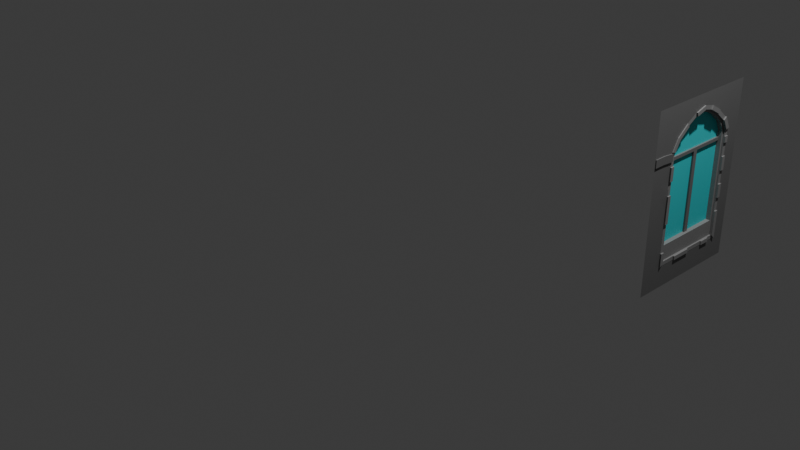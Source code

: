 # Source: Fen_treCourbCroix.blend  (saved by Blender 4.0.36; exported with 4.5.12 LTS)
import bpy
from mathutils import Matrix  # noqa: F401  (used for matrix-valued properties, if any)

bpy.ops.wm.read_factory_settings(use_empty=True)
scene = bpy.context.scene
scene.name = 'Scene'

# ---- collections
col_collection = bpy.data.collections.new('Collection'); scene.collection.children.link(col_collection)

# ---- materials (node trees are filled in below, after node groups)
mat_maison1 = bpy.data.materials.new('Maison1')
mat_maison1.use_transparent_shadow = False
mat_briquecontour_001 = bpy.data.materials.new('BriqueContour.001')
mat_briquecontour_001.use_transparent_shadow = False
mat_toit = bpy.data.materials.new('Toit')
mat_toit.use_transparent_shadow = False
mat_vitre = bpy.data.materials.new('vitre')
mat_vitre.use_transparent_shadow = False
mat_briquecontour = bpy.data.materials.new('BriqueContour')
mat_briquecontour.use_transparent_shadow = False
mat_vitre_1 = bpy.data.materials.new('Vitre')
mat_vitre_1.use_transparent_shadow = False
mat_int_rieurcroixfen_tre = bpy.data.materials.new('IntérieurCroixFenêtre')
mat_int_rieurcroixfen_tre.use_transparent_shadow = False

# ---- material node trees
mat_maison1.use_nodes = True; mat_maison1.node_tree.nodes.clear()
_N = mat_maison1.node_tree.nodes; _L = mat_maison1.node_tree.links
n0 = _N.new('ShaderNodeBsdfPrincipled'); n0.name = 'Principled BSDF'; n0.location = (10, 300)
n0.inputs[0].default_value = (0.138, 0.138, 0.138, 1.0)
n0.inputs[3].default_value = 1.45
n1 = _N.new('ShaderNodeOutputMaterial'); n1.name = 'Material Output'; n1.location = (300, 300)
_L.new(n0.outputs[0], n1.inputs[0])
n1.is_active_output = True
mat_briquecontour_001.use_nodes = True; mat_briquecontour_001.node_tree.nodes.clear()
_N = mat_briquecontour_001.node_tree.nodes; _L = mat_briquecontour_001.node_tree.links
n0 = _N.new('ShaderNodeBsdfPrincipled'); n0.name = 'Principled BSDF'; n0.location = (10, 300)
n0.inputs[0].default_value = (0.2247, 0.2247, 0.2247, 1.0)
n0.inputs[3].default_value = 1.45
n1 = _N.new('ShaderNodeOutputMaterial'); n1.name = 'Material Output'; n1.location = (300, 300)
_L.new(n0.outputs[0], n1.inputs[0])
n1.is_active_output = True
mat_toit.use_nodes = True; mat_toit.node_tree.nodes.clear()
_N = mat_toit.node_tree.nodes; _L = mat_toit.node_tree.links
n0 = _N.new('ShaderNodeBsdfPrincipled'); n0.name = 'Principled BSDF'; n0.location = (10, 300)
n0.inputs[3].default_value = 1.45
n1 = _N.new('ShaderNodeOutputMaterial'); n1.name = 'Material Output'; n1.location = (300, 300)
_L.new(n0.outputs[0], n1.inputs[0])
n1.is_active_output = True
mat_vitre.use_nodes = True; mat_vitre.node_tree.nodes.clear()
_N = mat_vitre.node_tree.nodes; _L = mat_vitre.node_tree.links
n0 = _N.new('ShaderNodeBsdfPrincipled'); n0.name = 'Principled BSDF'; n0.location = (10, 300)
n0.inputs[0].default_value = (0.05782, 0.2633, 0.3705, 1.0)
n0.inputs[3].default_value = 1.45
n1 = _N.new('ShaderNodeOutputMaterial'); n1.name = 'Material Output'; n1.location = (300, 300)
_L.new(n0.outputs[0], n1.inputs[0])
n1.is_active_output = True
mat_briquecontour.use_nodes = True; mat_briquecontour.node_tree.nodes.clear()
_N = mat_briquecontour.node_tree.nodes; _L = mat_briquecontour.node_tree.links
n0 = _N.new('ShaderNodeBsdfPrincipled'); n0.name = 'Principled BSDF'; n0.location = (10, 300)
n0.inputs[0].default_value = (0.2247, 0.2247, 0.2247, 1.0)
n0.inputs[3].default_value = 1.45
n1 = _N.new('ShaderNodeOutputMaterial'); n1.name = 'Material Output'; n1.location = (300, 300)
_L.new(n0.outputs[0], n1.inputs[0])
n1.is_active_output = True
mat_vitre_1.use_nodes = True; mat_vitre_1.node_tree.nodes.clear()
_N = mat_vitre_1.node_tree.nodes; _L = mat_vitre_1.node_tree.links
n0 = _N.new('ShaderNodeBsdfPrincipled'); n0.name = 'Principled BSDF'; n0.location = (10, 300)
n0.inputs[0].default_value = (0.02993, 0.6332, 0.6653, 1.0)
n0.inputs[3].default_value = 1.45
n1 = _N.new('ShaderNodeOutputMaterial'); n1.name = 'Material Output'; n1.location = (300, 300)
_L.new(n0.outputs[0], n1.inputs[0])
n1.is_active_output = True
mat_int_rieurcroixfen_tre.use_nodes = True; mat_int_rieurcroixfen_tre.node_tree.nodes.clear()
_N = mat_int_rieurcroixfen_tre.node_tree.nodes; _L = mat_int_rieurcroixfen_tre.node_tree.links
n0 = _N.new('ShaderNodeBsdfPrincipled'); n0.name = 'Principled BSDF'; n0.location = (10, 300)
n0.inputs[0].default_value = (0.1652, 0.1652, 0.1652, 1.0)
n0.inputs[3].default_value = 1.45
n1 = _N.new('ShaderNodeOutputMaterial'); n1.name = 'Material Output'; n1.location = (300, 300)
_L.new(n0.outputs[0], n1.inputs[0])
n1.is_active_output = True

# ---- world
world_world = bpy.data.worlds.new('World'); scene.world = world_world
world_world.use_nodes = True; world_world.node_tree.nodes.clear()
_N = world_world.node_tree.nodes; _L = world_world.node_tree.links
n0 = _N.new('ShaderNodeOutputWorld'); n0.name = 'World Output'; n0.location = (300, 300)
n1 = _N.new('ShaderNodeBackground'); n1.name = 'Background'; n1.location = (10, 300)
n1.inputs[0].default_value = (0.05088, 0.05088, 0.05088, 1.0)
_L.new(n1.outputs[0], n0.inputs[0])
n0.is_active_output = True
world_world.color = (0.05088, 0.05088, 0.05088)
world_world.use_sun_shadow = False
world_world.sun_shadow_jitter_overblur = 0.0

# ---- cameras
cam_camera = bpy.data.cameras.new('Camera')
cam_camera.clip_end = 100.0
cam_camera.ortho_scale = 7.314

# ---- lights
light_light = bpy.data.lights.new('Light', 'POINT')
light_light.transmission_factor = 0.0
light_light.use_soft_falloff = False
light_light.energy = 1000.0
light_light.shadow_soft_size = 0.1
light_light.shadow_maximum_resolution = 0.006
light_light.use_absolute_resolution = True

# ---- meshes
me_cube_008 = bpy.data.meshes.new('Cube.008')
me_cube_008.from_pydata([(-9.267e-08, -1.192e-07, -0.4423), (5.681e-08, -5.96e-08, -1.436), (1.807e-05, 1.111, -0.4547), (1.822e-05, 1.111, -1.422), (1.793e-05, 0.2533, -1.422), (1.822e-05, 0.3175, -0.3407), (1.778e-05, 0.2533, -0.4547), (1.836e-05, 1.047, -0.3365), (1.836e-05, 0.9253, -0.2382), (1.836e-05, 0.8038, -0.17), (1.836e-05, 0.6822, -0.1399), (1.822e-05, 0.5607, -0.175), (1.822e-05, 0.4391, -0.2437), (-9.267e-08, -1.192e-07, -0.5842), (-9.267e-08, -1.192e-07, -0.7239), (-9.267e-08, -1.192e-07, -0.8637), (-9.267e-08, -1.192e-07, -1.003), (-9.267e-08, -1.192e-07, -1.143), (-9.267e-08, -1.192e-07, -1.283), (1.822e-05, 1.111, -0.5929), (1.822e-05, 1.111, -0.7289), (1.822e-05, 1.111, -0.8649), (1.822e-05, 1.111, -1.001), (1.822e-05, 1.111, -1.137), (1.822e-05, 1.111, -1.273), (1.793e-05, 0.2533, -0.5929), (1.793e-05, 0.2533, -0.7289), (1.793e-05, 0.2533, -1.001), (1.793e-05, 0.2533, -1.137), (1.793e-05, 0.2533, -1.273), (-9.267e-08, -1.192e-07, -0.5215), (1.822e-05, 1.111, -0.5318), (1.793e-05, 0.2533, -0.5318), (0.01078, 0.2533, -0.4547), (0.01106, -1.192e-07, -0.4423), (0.01106, -1.192e-07, -0.5215), (0.01078, 0.2533, -0.5318), (5.681e-08, -5.96e-08, -1.577), (1.822e-05, 1.111, -1.56), (1.793e-05, 0.2533, -1.56), (1.822e-05, 1.004, -1.56), (1.822e-05, 0.8966, -1.56), (1.822e-05, 0.7894, -1.56), (1.822e-05, 0.6822, -1.56), (1.822e-05, 0.575, -1.56), (1.807e-05, 0.4678, -1.56), (1.793e-05, 0.3606, -1.56), (-9.267e-08, 0.1211, -1.436), (-9.267e-08, 0.1211, -0.4423), (-9.267e-08, 0.1211, -1.283), (-9.267e-08, 0.1211, -1.143), (-9.267e-08, 0.1211, -1.003), (-9.267e-08, 0.1211, -0.8637), (-9.267e-08, 0.1211, -0.7239), (-9.267e-08, 0.1211, -0.5842), (-9.267e-08, 0.1211, -0.5215), (0.01106, 0.1211, -0.4423), (0.01106, 0.1211, -0.5215), (-9.267e-08, 0.1211, -1.577), (-9.267e-08, 0.0, 0.0), (-9.267e-08, 0.2422, -2.384e-07), (-9.267e-08, 0.1211, 0.0), (2.058e-07, 1.124, -2.384e-07), (5.681e-08, 0.0, -1.799), (2.058e-07, 1.124, -1.799), (-9.267e-08, 0.2422, -1.799), (2.058e-07, 1.013, -1.799), (2.058e-07, 0.9032, -1.799), (2.058e-07, 0.793, -1.799), (2.058e-07, 0.6829, -1.799), (2.058e-07, 0.5727, -1.799), (5.681e-08, 0.4625, -1.799), (-9.267e-08, 0.3524, -1.799), (-9.267e-08, 0.1211, -1.799), (3.548e-07, 1.285, -1.436), (2.058e-07, 1.285, -0.4423), (2.058e-07, 1.285, -1.283), (2.058e-07, 1.285, -1.143), (2.058e-07, 1.285, -1.003), (2.058e-07, 1.285, -0.8637), (2.058e-07, 1.285, -0.7239), (2.058e-07, 1.285, -0.5842), (2.058e-07, 1.285, -0.5215), (3.548e-07, 1.285, -1.577), (3.548e-07, 1.285, -2.384e-07), (3.548e-07, 1.285, -1.799), (0.002082, 0.2533, -0.8649), (0.00102, -1.192e-07, -0.4423), (0.00102, -1.192e-07, -0.5215), (0.001066, 1.124, -1.436), (0.001066, 0.2422, -1.436), (0.001066, 0.3082, -0.3251), (0.001066, 1.058, -0.3208), (0.001066, 0.9327, -0.2197), (0.001066, 0.8078, -0.1497), (0.001066, 0.6829, -0.1188), (0.001066, 0.558, -0.1549), (0.001066, 0.4331, -0.2254), (0.001066, 1.124, -0.5842), (0.001066, 1.124, -0.7239), (0.001066, 1.124, -0.8637), (0.001066, 1.124, -1.003), (0.001066, 1.124, -1.143), (0.001066, 1.124, -1.283), (0.001066, 0.2422, -0.5842), (0.001066, 0.2422, -0.7239), (0.001066, 0.2422, -0.8637), (0.001066, 0.2422, -1.003), (0.001066, 0.2422, -1.143), (0.001066, 0.2422, -1.283), (0.001066, 0.2422, -0.4423), (0.001066, 0.2422, -0.5215), (0.001066, 1.124, -0.4423), (0.001066, 1.124, -0.5215), (0.001066, 1.124, -1.577), (0.001066, 0.2422, -1.577), (0.001066, 1.013, -1.577), (0.001066, 0.9032, -1.577), (0.001066, 0.793, -1.577), (0.001066, 0.6829, -1.577), (0.001066, 0.5727, -1.577), (0.001066, 0.4625, -1.577), (0.001066, 0.3524, -1.577), (0.001066, 1.083, -1.283), (0.001066, 1.083, -1.436), (0.001066, 0.2823, -1.283), (0.001066, 0.2823, -1.436), (0.001066, 1.026, -0.347), (0.001066, 0.9101, -0.2531), (0.001066, 0.7929, -0.1874), (0.001066, 0.6837, -0.1603), (0.001066, 0.5736, -0.1921), (0.001066, 0.4556, -0.2588), (0.001066, 0.3393, -0.3516), (0.001066, 1.083, -0.5842), (0.001066, 1.083, -0.7239), (0.001066, 1.083, -0.8637), (0.001066, 1.083, -1.003), (0.001066, 1.083, -1.143), (0.001066, 0.2823, -0.5842), (0.001066, 0.2823, -0.7239), (0.001066, 0.2823, -0.8637), (0.001066, 0.2823, -1.003), (0.001066, 0.2823, -1.143), (0.001066, 0.2823, -0.4528), (0.001066, 0.2823, -0.5215), (0.001066, 1.083, -0.4525), (0.001066, 1.083, -0.5215), (0.001066, 1.083, -1.537), (0.001066, 0.2823, -1.537), (0.001066, 0.4625, -1.537), (0.001066, 0.3524, -1.537), (0.001066, 0.5727, -1.537), (0.001066, 0.6829, -1.537), (0.001066, 0.793, -1.537), (0.001066, 0.9032, -1.537), (0.001066, 1.013, -1.537), (-0.01383, 1.058, -1.283), (-0.01383, 1.058, -1.436), (-0.01383, 0.3076, -1.283), (-0.01383, 0.3076, -1.436), (-0.01383, 1.006, -0.3635), (-0.01383, 0.8958, -0.2741), (-0.01383, 0.7835, -0.2111), (-0.01383, 0.6842, -0.1865), (-0.01383, 0.5835, -0.2156), (-0.01383, 0.4698, -0.2798), (-0.01383, 0.3589, -0.3683), (-0.01383, 1.058, -0.5842), (-0.01383, 1.058, -0.7239), (-0.01383, 1.058, -0.8637), (-0.01383, 1.058, -1.003), (-0.01383, 1.058, -1.143), (-0.01383, 0.3076, -0.5842), (-0.01383, 0.3076, -0.7239), (-0.01383, 0.3076, -0.8637), (-0.01383, 0.3076, -1.003), (-0.01383, 0.3076, -1.143), (-0.01383, 0.3076, -0.4594), (-0.01383, 0.3076, -0.5215), (-0.01383, 1.058, -0.4589), (-0.01383, 1.058, -0.5215), (-0.01383, 1.058, -1.512), (-0.01383, 0.3076, -1.512), (-0.01383, 0.4625, -1.512), (-0.01383, 0.3524, -1.512), (-0.01383, 0.5727, -1.512), (-0.01383, 0.6829, -1.512), (-0.01383, 0.793, -1.512), (-0.01383, 0.9032, -1.512), (-0.01383, 1.013, -1.512), (-0.01383, 1.083, -1.283), (-0.01383, 1.083, -1.436), (-0.01383, 0.2823, -1.283), (-0.01383, 0.2823, -1.436), (-0.01383, 1.026, -0.347), (-0.01383, 0.9101, -0.2531), (-0.01383, 0.7929, -0.1874), (-0.01383, 0.6837, -0.1603), (-0.01383, 0.5736, -0.1921), (-0.01383, 0.4556, -0.2588), (-0.01383, 0.3393, -0.3516), (-0.01383, 1.083, -0.5842), (-0.01383, 1.083, -0.7239), (-0.01383, 1.083, -0.8637), (-0.01383, 1.083, -1.003), (-0.01383, 1.083, -1.143), (-0.01383, 0.2823, -0.5842), (-0.01383, 0.2823, -0.7239), (-0.01383, 0.2823, -0.8637), (-0.01383, 0.2823, -1.003), (-0.01383, 0.2823, -1.143), (-0.01383, 0.2823, -0.4528), (-0.01383, 0.2823, -0.5215), (-0.01383, 1.083, -0.4525), (-0.01383, 1.083, -0.5215), (-0.01383, 1.083, -1.537), (-0.01383, 0.2823, -1.537), (-0.01383, 0.4625, -1.537), (-0.01383, 0.3524, -1.537), (-0.01383, 0.5727, -1.537), (-0.01383, 0.6829, -1.537), (-0.01383, 0.793, -1.537), (-0.01383, 0.9032, -1.537), (-0.01383, 1.013, -1.537), (-0.1113, 1.058, -1.283), (-0.1113, 1.058, -1.436), (-0.1113, 0.3076, -1.283), (-0.1113, 0.3076, -1.436), (-0.1113, 1.006, -0.3635), (-0.1113, 0.8958, -0.2741), (-0.1113, 0.7835, -0.2111), (-0.1113, 0.6842, -0.1865), (-0.1113, 0.5835, -0.2156), (-0.1113, 0.4698, -0.2798), (-0.1113, 0.3589, -0.3683), (-0.1113, 1.058, -0.5842), (-0.1113, 1.058, -0.7239), (-0.1113, 1.058, -0.8637), (-0.1113, 1.058, -1.003), (-0.1113, 1.058, -1.143), (-0.1113, 0.3076, -0.5842), (-0.1113, 0.3076, -0.7239), (-0.1113, 0.3076, -0.8637), (-0.1113, 0.3076, -1.003), (-0.1113, 0.3076, -1.143), (-0.1113, 0.3076, -0.4594), (-0.1113, 0.3076, -0.5215), (-0.1113, 1.058, -0.4589), (-0.1113, 1.058, -0.5215), (-0.1113, 1.058, -1.512), (-0.1113, 0.3076, -1.512), (-0.1113, 0.4625, -1.512), (-0.1113, 0.3524, -1.512), (-0.1113, 0.5727, -1.512), (-0.1113, 0.6829, -1.512), (-0.1113, 0.793, -1.512), (-0.1113, 0.9032, -1.512), (-0.1113, 1.013, -1.512), (-0.04057, 0.3076, -0.5215), (-0.04057, 0.3076, -0.4594), (-0.04057, 0.5835, -0.2156), (-0.04057, 0.6842, -0.1865), (-0.04057, 1.058, -0.5215), (-0.04057, 1.058, -0.5842), (-0.04057, 1.058, -0.4589), (-0.04057, 0.4698, -0.2798), (-0.04057, 0.3076, -0.5842), (-0.04057, 1.058, -1.436), (-0.04057, 1.058, -1.512), (-0.04057, 0.3589, -0.3683), (-0.04057, 0.3076, -1.512), (-0.04057, 0.3076, -1.436), (-0.04057, 1.058, -0.7239), (-0.04057, 1.058, -0.8637), (-0.04057, 1.058, -1.003), (-0.04057, 1.058, -1.143), (-0.04057, 1.058, -1.283), (-0.04057, 0.3076, -0.7239), (-0.04057, 0.3076, -0.8637), (-0.04057, 0.3076, -1.283), (-0.04057, 0.3076, -1.003), (-0.04057, 0.8958, -0.2741), (-0.04057, 1.006, -0.3635), (-0.04057, 0.3076, -1.143), (-0.04057, 0.7835, -0.2111), (-0.08654, 0.3076, -0.5215), (-0.08654, 0.5835, -0.2156), (-0.08654, 1.058, -0.5215), (-0.08654, 1.058, -0.4589), (-0.08654, 0.4698, -0.2798), (-0.08654, 0.3076, -0.5842), (-0.08654, 1.058, -1.436), (-0.08654, 0.3589, -0.3683), (-0.08654, 0.3076, -1.512), (-0.08654, 0.3076, -0.7239), (-0.08654, 0.3076, -0.8637), (-0.08654, 0.3076, -1.003), (-0.08654, 0.8958, -0.2741), (-0.08654, 0.3076, -1.143), (-0.08654, 0.7835, -0.2111), (-0.08654, 0.3076, -0.4594), (-0.08654, 0.6842, -0.1865), (-0.08654, 1.058, -0.5842), (-0.08654, 1.058, -1.512), (-0.08654, 0.3076, -1.436), (-0.08654, 1.058, -0.7239), (-0.08654, 1.058, -0.8637), (-0.08654, 1.058, -1.003), (-0.08654, 1.058, -1.143), (-0.08654, 1.058, -1.283), (-0.08654, 0.3076, -1.283), (-0.08654, 1.006, -0.3635), (0.001066, 0.2823, -0.5644), (0.001066, 0.2422, -0.5644), (-0.01383, 0.2823, -0.5644), (-0.01383, 0.3076, -0.5644), (-0.1113, 0.3076, -0.5644), (-0.04057, 0.3076, -0.5644), (-0.08654, 0.3076, -0.5644), (-0.04057, 0.3076, -0.5315), (-0.08654, 0.3076, -0.5315), (0.001066, 0.2823, -0.5315), (0.001066, 0.2422, -0.5315), (-0.01383, 0.2823, -0.5315), (-0.01383, 0.3076, -0.5315), (-0.1113, 0.3076, -0.5315), (0.001066, 1.083, -0.5647), (0.001066, 1.124, -0.5647), (-0.01383, 1.083, -0.5647), (-0.01383, 1.058, -0.5647), (-0.1113, 1.058, -0.5647), (-0.04057, 1.058, -0.5647), (-0.08654, 1.058, -0.5647), (0.001066, 1.083, -0.536), (0.001066, 1.124, -0.536), (-0.01383, 1.083, -0.536), (-0.01383, 1.058, -0.536), (-0.1113, 1.058, -0.536), (-0.04057, 1.058, -0.536), (-0.08654, 1.058, -0.536), (-0.05825, 0.3076, -0.4594), (-0.05825, 0.6842, -0.1865), (-0.05825, 1.058, -0.5842), (-0.05825, 1.058, -1.512), (-0.05825, 0.3076, -1.436), (-0.05825, 1.058, -0.7239), (-0.05825, 0.3524, -1.512), (-0.05825, 1.058, -0.8637), (-0.05825, 1.058, -1.003), (-0.05825, 1.058, -1.143), (-0.05825, 1.058, -1.283), (-0.05825, 0.3076, -1.283), (-0.05825, 1.006, -0.3635), (-0.05825, 0.3076, -0.5215), (-0.05825, 0.5835, -0.2156), (-0.05825, 1.058, -0.5215), (-0.05825, 1.058, -0.4589), (-0.05825, 0.4698, -0.2798), (-0.05825, 0.3076, -0.5842), (-0.05825, 1.058, -1.436), (-0.05825, 0.3589, -0.3683), (-0.05825, 0.3076, -1.512), (-0.05825, 0.4625, -1.512), (-0.05825, 0.5727, -1.512), (-0.05825, 0.6829, -1.512), (-0.05825, 0.793, -1.512), (-0.05825, 0.9032, -1.512), (-0.05825, 0.3076, -0.7239), (-0.05825, 1.013, -1.512), (-0.05825, 0.3076, -0.8637), (-0.05825, 0.3076, -1.003), (-0.05825, 0.8958, -0.2741), (-0.05825, 0.3076, -1.143), (-0.05825, 0.7835, -0.2111), (-0.05825, 0.3076, -0.5644), (-0.05825, 0.3076, -0.5315), (-0.05825, 1.058, -0.5647), (-0.05825, 1.058, -0.536), (-0.0724, 0.3076, -0.5215), (-0.0724, 0.5835, -0.2156), (-0.0724, 1.058, -0.5215), (-0.0724, 1.058, -0.4589), (-0.0724, 0.4698, -0.2798), (-0.0724, 0.3076, -0.5842), (-0.0724, 1.058, -1.436), (-0.0724, 0.3589, -0.3683), (-0.0724, 0.3076, -1.512), (-0.0724, 0.4625, -1.512), (-0.0724, 0.5727, -1.512), (-0.0724, 0.6829, -1.512), (-0.0724, 0.793, -1.512), (-0.0724, 0.9032, -1.512), (-0.0724, 0.3076, -0.7239), (-0.0724, 1.013, -1.512), (-0.0724, 0.3076, -0.8637), (-0.0724, 0.3076, -1.003), (-0.0724, 0.8958, -0.2741), (-0.0724, 0.3076, -1.143), (-0.0724, 0.7835, -0.2111), (-0.0724, 0.3076, -0.5644), (-0.0724, 0.3076, -0.5315), (-0.0724, 1.058, -0.5647), (-0.0724, 1.058, -0.536), (-0.0724, 1.058, -1.512), (-0.0724, 1.058, -0.5842), (-0.0724, 0.6842, -0.1865), (-0.0724, 0.3076, -0.4594), (-0.0724, 0.3076, -1.436), (-0.0724, 1.058, -0.7239), (-0.0724, 0.3524, -1.512), (-0.0724, 1.058, -0.8637), (-0.0724, 1.058, -1.003), (-0.0724, 1.058, -1.143), (-0.0724, 1.058, -1.283), (-0.0724, 0.3076, -1.283), (-0.0724, 1.006, -0.3635), (-0.0724, 1.062, -0.5644), (-0.08654, 1.062, -0.5644), (-0.04057, 1.062, -0.5644), (-0.04057, 1.062, -0.5315), (-0.08654, 1.062, -0.5315), (-0.0724, 1.062, -0.5315), (-0.05825, 1.062, -0.5644), (-0.05825, 1.062, -0.5315), (-0.08654, 0.6672, -0.5315), (-0.08654, 0.6672, -0.5644), (-0.0724, 0.6672, -0.5315), (-0.04057, 0.6672, -0.5315), (-0.05825, 0.6672, -0.5315), (-0.0724, 0.6672, -0.5644), (-0.05825, 0.6672, -0.5644), (-0.04057, 0.6672, -0.5644), (-0.08654, 0.7156, -0.5315), (-0.0724, 0.7156, -0.5315), (-0.04057, 0.7156, -0.5315), (-0.0724, 0.7156, -0.5644), (-0.04057, 0.7156, -0.5644), (-0.08654, 0.7156, -0.5644), (-0.05825, 0.7156, -0.5315), (-0.05825, 0.7156, -0.5644), (-0.08654, 0.7156, -1.526), (-0.08654, 0.6672, -1.526), (-0.05825, 0.7156, -1.526), (-0.05825, 0.6672, -1.526), (-0.0724, 0.6672, -1.526), (-0.04057, 0.6672, -1.526), (-0.0724, 0.7156, -1.526), (-0.04057, 0.7156, -1.526), (0.0145, 1.083, -1.283), (0.0145, 1.083, -1.436), (0.0145, 0.9101, -0.2531), (0.0145, 0.7929, -0.1874), (0.0145, 0.6837, -0.1603), (0.0145, 0.5736, -0.1921), (0.0145, 1.083, -0.7239), (0.0145, 1.083, -0.8637), (0.0145, 1.083, -1.003), (0.0145, 1.083, -1.143), (0.0145, 0.2823, -0.5842), (0.0145, 0.2823, -0.7239), (0.0145, 0.2823, -0.8637), (0.0145, 0.2823, -1.003), (0.0145, 0.2823, -1.143), (0.0145, 1.083, -1.537), (0.0145, 0.2823, -1.436), (0.0145, 0.2823, -1.537), (0.0145, 0.5727, -1.537), (0.0145, 0.4625, -1.537), (0.0145, 0.6829, -1.537), (0.0145, 1.013, -1.537), (0.0145, 0.9032, -1.537), (0.0145, 1.083, -0.4525), (0.0145, 1.026, -0.347), (0.0145, 1.083, -0.5647), (0.0145, 1.083, -0.5842), (0.0145, 1.124, -1.283), (0.0145, 1.124, -1.436), (0.0145, 0.9327, -0.2197), (0.0145, 0.8078, -0.1497), (0.0145, 0.6829, -0.1188), (0.0145, 0.558, -0.1549), (0.0145, 1.124, -0.7239), (0.0145, 1.124, -0.8637), (0.0145, 1.124, -1.003), (0.0145, 1.124, -1.143), (0.0145, 0.2422, -0.5842), (0.0145, 0.2422, -0.7239), (0.0145, 0.2422, -0.8637), (0.0145, 0.2422, -1.003), (0.0145, 0.2422, -1.143), (0.0145, 1.124, -1.577), (0.0145, 0.2422, -1.436), (0.0145, 0.2422, -1.577), (0.0145, 0.5727, -1.577), (0.0145, 0.4625, -1.577), (0.0145, 0.6829, -1.577), (0.0145, 1.013, -1.577), (0.0145, 0.9032, -1.577), (0.0145, 1.124, -0.4423), (0.0145, 1.058, -0.3208), (0.0145, 1.124, -0.5647), (0.0145, 1.124, -0.5842), (0.0145, 1.083, -0.5215), (0.0145, 1.124, -0.5215), (0.0145, 1.083, -0.536), (0.0145, 1.124, -0.536), (0.01087, 0.4556, -0.2588), (0.01087, 0.3393, -0.3516), (0.01087, 0.2823, -0.4528), (0.01087, 0.4331, -0.2254), (0.01087, 0.3082, -0.3251), (0.01087, 0.2422, -0.4423), (-0.01383, 0.4625, -1.378), (-0.01383, 0.3524, -1.378), (-0.01383, 0.5727, -1.378), (-0.01383, 0.6829, -1.378), (-0.01383, 0.793, -1.378), (-0.01383, 0.9032, -1.378), (-0.01383, 1.013, -1.378), (-0.01383, 1.058, -1.378), (-0.01383, 0.3076, -1.378), (-0.1113, 0.4625, -1.378), (-0.1113, 0.3524, -1.378), (-0.1113, 0.5727, -1.378), (-0.1113, 0.6829, -1.378), (-0.1113, 0.793, -1.378), (-0.1113, 0.9032, -1.378), (-0.1113, 1.013, -1.378), (-0.1113, 1.058, -1.378), (-0.1113, 0.3076, -1.378), (-0.04057, 1.058, -1.378), (-0.08654, 0.3076, -1.378), (-0.08654, 0.4625, -1.378), (-0.04057, 0.3524, -1.378), (-0.08654, 0.5727, -1.378), (-0.08654, 0.6829, -1.378), (-0.08654, 0.793, -1.378), (-0.08654, 0.9032, -1.378), (-0.08654, 1.013, -1.378), (-0.05825, 1.058, -1.378), (-0.04057, 0.3076, -1.378), (-0.04057, 0.4625, -1.378), (-0.05825, 0.3524, -1.378), (-0.04057, 0.5727, -1.378), (-0.04057, 0.6829, -1.378), (-0.04057, 0.793, -1.378), (-0.04057, 0.9032, -1.378), (-0.04057, 1.013, -1.378), (-0.0724, 0.3076, -1.378), (-0.0724, 0.4625, -1.378), (-0.0724, 0.5727, -1.378), (-0.0724, 0.6829, -1.378), (-0.0724, 0.793, -1.378), (-0.0724, 0.9032, -1.378), (-0.0724, 1.013, -1.378), (-0.08654, 1.058, -1.378), (-0.08654, 0.3524, -1.378), (-0.05825, 0.3076, -1.378), (-0.05825, 0.4625, -1.378), (-0.05825, 0.5727, -1.378), (-0.05825, 0.6829, -1.378), (-0.05825, 0.793, -1.378), (-0.05825, 0.9032, -1.378), (-0.05825, 1.013, -1.378), (-0.0724, 1.058, -1.378), (-0.0724, 0.3524, -1.378)], [], [(58, 47, 1, 37), (48, 0, 34, 56), (83, 74, 3, 38), (74, 76, 24, 3), (76, 77, 23, 24), (77, 78, 22, 23), (78, 79, 21, 22), (79, 80, 20, 21), (80, 81, 19, 20), (47, 49, 18, 1), (49, 50, 17, 18), (50, 51, 16, 17), (51, 52, 15, 16), (52, 53, 14, 15), (53, 54, 13, 14), (81, 82, 31, 19), (54, 55, 30, 13), (57, 56, 34, 35), (55, 32, 36, 57), (82, 75, 2, 31), (71, 45, 46, 72), (70, 44, 45, 71), (69, 43, 44, 70), (68, 42, 43, 69), (67, 41, 42, 68), (66, 40, 41, 67), (64, 38, 40, 66), (72, 46, 39, 65), (85, 83, 38, 64), (73, 58, 37, 63), (65, 39, 58, 73), (30, 55, 57, 35), (36, 33, 56, 57), (25, 32, 55, 54), (26, 25, 54, 53), (86, 26, 53, 52), (27, 86, 52, 51), (28, 27, 51, 50), (29, 28, 50, 49), (4, 29, 49, 47), (6, 48, 56, 33), (39, 4, 47, 58), (6, 60, 61, 48), (48, 61, 59, 0), (75, 84, 62, 2), (2, 62, 60, 6, 5, 12, 11, 10, 9, 8, 7), (35, 34, 87, 88), (148, 124, 192, 216), (89, 103, 476, 477), (126, 125, 109, 90), (128, 127, 92, 93), (141, 106, 488, 461), (130, 129, 94, 95), (139, 104, 486, 459), (132, 131, 96, 97), (91, 110, 512, 511), (134, 135, 99, 98), (327, 134, 475, 474), (136, 137, 101, 100), (120, 119, 496, 494), (138, 123, 103, 102), (105, 140, 460, 487), (141, 140, 105, 106), (131, 130, 453, 454), (127, 146, 472, 473), (125, 143, 108, 109), (145, 144, 110, 111), (146, 147, 113, 112), (121, 120, 494, 495), (138, 102, 485, 458), (150, 151, 122, 121), (101, 137, 457, 484), (129, 128, 451, 452), (154, 153, 119, 118), (155, 154, 118, 117), (90, 115, 493, 492), (148, 156, 116, 114), (151, 149, 115, 122), (132, 97, 510, 507), (136, 100, 483, 456), (114, 89, 477, 491), (322, 145, 111, 323), (301, 286, 247, 246), (132, 133, 201, 200), (126, 149, 217, 194), (135, 134, 202, 203), (151, 150, 218, 219), (136, 135, 203, 204), (150, 152, 220, 218), (137, 136, 204, 205), (152, 153, 221, 220), (138, 137, 205, 206), (153, 154, 222, 221), (123, 138, 206, 191), (154, 155, 223, 222), (139, 140, 208, 207), (124, 123, 191, 192), (155, 156, 224, 223), (140, 141, 209, 208), (125, 126, 194, 193), (156, 148, 216, 224), (141, 142, 210, 209), (127, 128, 196, 195), (149, 151, 219, 217), (142, 143, 211, 210), (128, 129, 197, 196), (133, 144, 212, 201), (143, 125, 193, 211), (129, 130, 198, 197), (146, 127, 195, 214), (144, 145, 213, 212), (130, 131, 199, 198), (334, 147, 215, 336), (147, 146, 214, 215), (131, 132, 200, 199), (313, 139, 207, 315), (157, 158, 192, 191), (160, 159, 193, 194), (162, 161, 195, 196), (163, 162, 196, 197), (164, 163, 197, 198), (165, 164, 198, 199), (166, 165, 199, 200), (167, 166, 200, 201), (168, 169, 203, 202), (169, 170, 204, 203), (170, 171, 205, 204), (171, 172, 206, 205), (172, 157, 191, 206), (174, 173, 207, 208), (175, 174, 208, 209), (176, 175, 209, 210), (177, 176, 210, 211), (159, 177, 211, 193), (179, 178, 212, 213), (180, 181, 215, 214), (158, 182, 216, 192), (183, 160, 194, 217), (184, 185, 219, 218), (186, 184, 218, 220), (187, 186, 220, 221), (188, 187, 221, 222), (189, 188, 222, 223), (190, 189, 223, 224), (182, 190, 224, 216), (185, 183, 217, 219), (178, 167, 201, 212), (161, 180, 214, 195), (330, 168, 202, 329), (325, 179, 213, 324), (302, 287, 233, 232), (340, 288, 249, 338), (288, 289, 248, 249), (287, 290, 234, 233), (319, 291, 241, 317), (304, 292, 226, 250), (290, 293, 235, 234), (305, 294, 251, 228), (306, 303, 236, 237), (388, 389, 551, 550), (307, 306, 237, 238), (187, 188, 517, 516), (308, 307, 238, 239), (255, 254, 524, 525), (309, 308, 239, 240), (294, 387, 549, 532), (310, 309, 240, 225), (254, 252, 522, 524), (291, 295, 242, 241), (292, 310, 225, 226), (186, 187, 516, 515), (295, 296, 243, 242), (311, 305, 228, 227), (394, 404, 565, 555), (296, 297, 244, 243), (312, 298, 230, 229), (362, 271, 541, 558), (297, 299, 245, 244), (298, 300, 231, 230), (293, 301, 246, 235), (299, 311, 227, 245), (300, 302, 232, 231), (289, 312, 229, 248), (180, 161, 283, 265), (163, 164, 262, 285), (177, 159, 280, 284), (167, 178, 260, 270), (162, 163, 285, 282), (176, 177, 284, 281), (410, 388, 550, 566), (161, 162, 282, 283), (175, 176, 281, 279), (184, 186, 515, 513), (159, 160, 272, 280), (174, 175, 279, 278), (252, 253, 523, 522), (158, 157, 277, 268), (173, 174, 278, 267), (404, 304, 556, 565), (157, 172, 276, 277), (367, 366, 562, 563), (172, 171, 275, 276), (185, 184, 513, 514), (171, 170, 274, 275), (392, 394, 555, 554), (170, 169, 273, 274), (251, 294, 532, 530), (169, 168, 264, 273), (160, 183, 271, 272), (166, 167, 270, 266), (182, 158, 268, 269), (316, 173, 267, 318), (165, 166, 266, 261), (181, 180, 265, 263), (337, 181, 263, 339), (164, 165, 261, 262), (178, 179, 259, 260), (382, 416, 312, 289), (399, 406, 302, 300), (398, 415, 311, 299), (386, 407, 301, 293), (397, 399, 300, 298), (396, 398, 299, 297), (366, 365, 561, 562), (416, 397, 298, 312), (395, 396, 297, 296), (365, 364, 560, 561), (415, 408, 305, 311), (393, 395, 296, 295), (182, 269, 531, 520), (385, 414, 310, 292), (384, 393, 295, 291), (347, 362, 558, 543), (414, 413, 309, 310), (391, 392, 554, 553), (413, 412, 308, 309), (253, 251, 530, 523), (412, 411, 307, 308), (364, 363, 559, 560), (411, 409, 306, 307), (390, 391, 553, 552), (409, 405, 303, 306), (408, 387, 294, 305), (383, 386, 293, 290), (404, 385, 292, 304), (400, 384, 291, 319), (380, 383, 290, 287), (381, 382, 289, 288), (403, 381, 288, 340), (406, 380, 287, 302), (407, 379, 286, 301), (332, 339, 378, 377), (325, 316, 318, 320), (321, 319, 317, 326), (173, 316, 315, 207), (322, 313, 315, 324), (139, 313, 314, 104), (145, 322, 324, 213), (286, 321, 326, 247), (179, 325, 320, 259), (379, 401, 321, 286), (316, 325, 324, 315), (313, 322, 323, 314), (405, 402, 333, 303), (168, 330, 332, 264), (303, 333, 331, 236), (337, 330, 329, 336), (134, 327, 329, 202), (99, 135, 455, 482), (156, 155, 471, 470), (181, 337, 336, 215), (439, 435, 420, 424), (330, 337, 339, 332), (333, 340, 338, 331), (327, 334, 336, 329), (402, 403, 340, 333), (433, 434, 422, 421), (264, 332, 377, 343), (259, 320, 376, 354), (260, 259, 354, 341), (262, 261, 355, 342), (339, 263, 356, 378), (263, 265, 357, 356), (261, 266, 358, 355), (318, 267, 359, 375), (269, 268, 360, 344), (266, 270, 361, 358), (272, 271, 362, 345), (273, 264, 343, 346), (183, 185, 514, 521), (274, 273, 346, 348), (250, 258, 528, 529), (275, 274, 348, 349), (344, 369, 564, 540), (276, 275, 349, 350), (190, 182, 520, 519), (277, 276, 350, 351), (258, 257, 527, 528), (267, 278, 368, 359), (268, 277, 351, 360), (363, 347, 543, 559), (278, 279, 370, 368), (280, 272, 345, 352), (271, 183, 521, 541), (279, 281, 371, 370), (283, 282, 372, 353), (389, 390, 552, 551), (281, 284, 373, 371), (282, 285, 374, 372), (270, 260, 341, 361), (284, 280, 352, 373), (285, 262, 342, 374), (265, 283, 353, 357), (377, 378, 403, 402), (438, 433, 421, 418), (343, 377, 402, 405), (354, 376, 401, 379), (341, 354, 379, 407), (342, 355, 380, 406), (378, 356, 381, 403), (356, 357, 382, 381), (355, 358, 383, 380), (375, 359, 384, 400), (344, 360, 385, 404), (358, 361, 386, 383), (345, 362, 387, 408), (346, 343, 405, 409), (347, 363, 388, 410), (348, 346, 409, 411), (363, 364, 389, 388), (349, 348, 411, 412), (364, 365, 390, 389), (350, 349, 412, 413), (365, 366, 391, 390), (351, 350, 413, 414), (366, 367, 392, 391), (359, 368, 393, 384), (360, 351, 414, 385), (367, 369, 394, 392), (368, 370, 395, 393), (352, 345, 408, 415), (369, 344, 404, 394), (370, 371, 396, 395), (353, 372, 397, 416), (362, 347, 410, 387), (371, 373, 398, 396), (372, 374, 399, 397), (361, 341, 407, 386), (373, 352, 415, 398), (374, 342, 406, 399), (357, 353, 416, 382), (376, 354, 341, 361, 358, 355, 342, 374, 372, 353, 357, 356, 378, 377, 343, 346, 348, 349, 350, 351, 360, 344, 369, 367, 366, 365, 364, 363, 347, 362, 345, 352, 373, 371, 370, 368, 359, 375), (403, 381, 382, 416, 397, 399, 406, 380, 383, 386, 407, 379, 401, 400, 384, 393, 395, 396, 398, 415, 408, 387, 410, 388, 389, 390, 391, 392, 394, 404, 385, 414, 413, 412, 411, 409, 405, 402), (417, 422, 424, 423), (423, 424, 420, 419), (418, 421, 422, 417), (440, 436, 417, 423), (435, 437, 419, 420), (437, 440, 423, 419), (434, 439, 424, 422), (436, 438, 418, 417), (400, 319, 426, 430), (401, 376, 429, 427), (318, 375, 431, 432), (320, 318, 432, 428), (375, 400, 430, 431), (319, 321, 425, 426), (321, 401, 427, 425), (376, 320, 428, 429), (426, 438, 441, 442), (427, 429, 439, 434), (437, 432, 446, 448), (428, 432, 437, 435), (438, 436, 447, 441), (426, 425, 433, 438), (425, 427, 434, 433), (429, 428, 435, 439), (445, 442, 441, 447), (446, 444, 443, 448), (444, 445, 447, 443), (431, 430, 445, 444), (432, 431, 444, 446), (430, 426, 442, 445), (436, 440, 443, 447), (440, 437, 448, 443), (321, 319, 400, 401), (375, 376, 401, 400), (376, 375, 318, 320), (449, 450, 477, 476), (452, 451, 478, 479), (454, 453, 480, 481), (455, 456, 483, 482), (457, 458, 485, 484), (460, 459, 486, 487), (462, 461, 488, 489), (463, 462, 489, 490), (450, 464, 491, 477), (466, 465, 492, 493), (467, 468, 495, 494), (469, 467, 494, 496), (470, 471, 498, 497), (473, 472, 499, 500), (474, 475, 502, 501), (505, 474, 501, 506), (503, 505, 506, 504), (117, 116, 497, 498), (135, 136, 456, 455), (147, 334, 505, 503), (108, 143, 463, 490), (335, 113, 504, 506), (93, 94, 479, 478), (137, 138, 458, 457), (146, 112, 499, 472), (112, 92, 500, 499), (95, 96, 481, 480), (140, 139, 459, 460), (113, 147, 503, 504), (98, 328, 501, 502), (148, 114, 491, 464), (142, 141, 461, 462), (115, 149, 466, 493), (103, 123, 449, 476), (143, 142, 462, 463), (150, 121, 495, 468), (100, 99, 482, 483), (126, 90, 492, 465), (102, 101, 484, 485), (119, 153, 469, 496), (128, 93, 478, 451), (124, 148, 464, 450), (92, 127, 473, 500), (104, 105, 487, 486), (149, 126, 465, 466), (155, 117, 498, 471), (94, 129, 452, 479), (116, 156, 470, 497), (334, 327, 474, 505), (130, 95, 480, 453), (106, 107, 489, 488), (152, 150, 468, 467), (328, 335, 506, 501), (96, 131, 454, 481), (107, 108, 490, 489), (153, 152, 467, 469), (123, 124, 450, 449), (134, 98, 502, 475), (508, 507, 510, 511), (509, 508, 511, 512), (133, 132, 507, 508), (144, 133, 508, 509), (97, 91, 511, 510), (110, 144, 509, 512), (557, 533, 522, 523), (533, 535, 524, 522), (535, 536, 525, 524), (536, 537, 526, 525), (537, 538, 527, 526), (538, 539, 528, 527), (539, 556, 529, 528), (532, 557, 523, 530), (521, 514, 534, 541), (519, 520, 531, 548), (518, 519, 548, 547), (517, 518, 547, 546), (516, 517, 546, 545), (515, 516, 545, 544), (513, 515, 544, 542), (514, 513, 542, 534), (549, 566, 557, 532), (555, 565, 556, 539), (554, 555, 539, 538), (553, 554, 538, 537), (552, 553, 537, 536), (551, 552, 536, 535), (550, 551, 535, 533), (566, 550, 533, 557), (534, 542, 559, 543), (542, 544, 560, 559), (544, 545, 561, 560), (545, 546, 562, 561), (546, 547, 563, 562), (547, 548, 564, 563), (548, 531, 540, 564), (541, 534, 543, 558), (369, 367, 563, 564), (269, 344, 540, 531), (256, 255, 525, 526), (188, 189, 518, 517), (387, 410, 566, 549), (304, 250, 529, 556), (257, 256, 526, 527), (189, 190, 519, 518)])
me_cube_008.polygons.foreach_set('material_index', [0, 0, 0, 0, 0, 0, 0, 0, 0, 0, 0, 0, 0, 0, 0, 0, 0, 0, 0, 0, 0, 0, 0, 0, 0, 0, 0, 0, 0, 0, 0, 0, 0, 0, 0, 0, 0, 0, 0, 0, 0, 0, 0, 0, 0, 0, 0, 4, 4, 4, 4, 4, 4, 4, 4, 4, 4, 4, 4, 4, 4, 4, 4, 4, 4, 4, 4, 4, 4, 4, 4, 4, 4, 4, 4, 4, 4, 4, 4, 4, 4, 4, 4, 4, 4, 4, 4, 4, 4, 4, 4, 4, 4, 4, 4, 4, 4, 4, 4, 4, 4, 4, 4, 4, 4, 4, 4, 4, 4, 4, 4, 4, 4, 4, 4, 4, 4, 4, 4, 4, 4, 4, 4, 4, 4, 4, 4, 4, 4, 4, 4, 4, 4, 4, 4, 4, 4, 4, 4, 4, 4, 4, 4, 4, 4, 4, 4, 4, 4, 4, 4, 4, 4, 4, 4, 4, 4, 4, 4, 4, 4, 4, 4, 4, 4, 4, 4, 4, 4, 4, 4, 4, 4, 4, 4, 4, 4, 4, 4, 4, 4, 4, 4, 4, 4, 4, 4, 4, 4, 4, 4, 4, 4, 4, 4, 4, 4, 4, 4, 4, 4, 4, 4, 4, 4, 4, 4, 4, 4, 4, 4, 4, 4, 4, 4, 4, 4, 4, 4, 4, 4, 4, 4, 4, 4, 4, 4, 4, 4, 4, 4, 4, 4, 4, 4, 4, 4, 4, 4, 4, 4, 4, 4, 4, 4, 4, 4, 4, 4, 4, 4, 4, 4, 4, 4, 4, 4, 4, 4, 4, 4, 4, 4, 4, 4, 4, 4, 4, 4, 4, 4, 6, 4, 4, 4, 4, 6, 4, 4, 4, 4, 4, 4, 4, 4, 4, 4, 4, 4, 4, 4, 4, 4, 4, 4, 4, 4, 4, 4, 4, 4, 4, 4, 4, 4, 4, 4, 4, 4, 4, 4, 4, 4, 4, 6, 4, 4, 4, 4, 4, 4, 4, 4, 4, 4, 4, 4, 4, 4, 4, 4, 4, 4, 4, 4, 4, 4, 4, 4, 4, 4, 4, 4, 4, 4, 4, 4, 4, 4, 4, 4, 5, 5, 4, 4, 4, 4, 6, 6, 4, 4, 4, 4, 4, 6, 4, 6, 6, 6, 6, 4, 6, 6, 6, 6, 6, 6, 4, 4, 4, 4, 6, 4, 4, 6, 4, 4, 4, 4, 4, 4, 4, 4, 4, 4, 4, 4, 4, 4, 4, 4, 4, 4, 4, 4, 4, 4, 4, 4, 4, 4, 4, 4, 4, 4, 4, 4, 4, 4, 4, 4, 4, 4, 4, 4, 4, 4, 4, 4, 4, 4, 4, 4, 4, 4, 4, 4, 4, 4, 4, 4, 4, 4, 4, 4, 4, 4, 4, 4, 4, 4, 4, 4, 4, 4, 4, 4, 4, 4, 4, 4, 4, 4, 4, 4, 4, 4, 4, 4, 4, 4, 4, 4, 4, 4, 4, 4, 4, 4, 4, 4, 4, 4, 4, 4, 4, 4, 4, 4, 4, 4, 4])
_uv = me_cube_008.uv_layers.new(name='UVMap')
_uv.uv.foreach_set('vector', [0.4916, 0.573, 0.4952, 0.573, 0.4952, 0.5776, 0.4916, 0.5776, 0.5277, 0.573, 0.5277, 0.5776, 0.5277, 0.5776, 0.5277, 0.573, 0.4916, 0.5071, 0.4952, 0.5071, 0.4952, 0.5142, 0.4916, 0.5142, 0.4952, 0.5071, 0.4999, 0.5071, 0.4999, 0.5142, 0.4952, 0.5142, 0.4999, 0.5071, 0.5045, 0.5071, 0.5045, 0.5142, 0.4999, 0.5142, 0.5045, 0.5071, 0.5091, 0.5071, 0.5091, 0.5142, 0.5045, 0.5142, 0.5091, 0.5071, 0.5138, 0.5071, 0.5138, 0.5142, 0.5091, 0.5142, 0.5138, 0.5071, 0.5184, 0.5071, 0.5184, 0.5142, 0.5138, 0.5142, 0.5184, 0.5071, 0.523, 0.5071, 0.523, 0.5142, 0.5184, 0.5142, 0.4952, 0.573, 0.4999, 0.573, 0.4999, 0.5776, 0.4952, 0.5776, 0.4999, 0.573, 0.5045, 0.573, 0.5045, 0.5776, 0.4999, 0.5776, 0.5045, 0.573, 0.5091, 0.573, 0.5091, 0.5776, 0.5045, 0.5776, 0.5091, 0.573, 0.5138, 0.573, 0.5138, 0.5776, 0.5091, 0.5776, 0.5138, 0.573, 0.5184, 0.573, 0.5184, 0.5776, 0.5138, 0.5776, 0.5184, 0.573, 0.523, 0.573, 0.523, 0.5776, 0.5184, 0.5776, 0.523, 0.5071, 0.526, 0.5071, 0.526, 0.5142, 0.523, 0.5142, 0.523, 0.573, 0.526, 0.573, 0.526, 0.5776, 0.523, 0.5776, 0.526, 0.573, 0.5277, 0.573, 0.5277, 0.5776, 0.526, 0.5776, 0.526, 0.573, 0.526, 0.5684, 0.526, 0.5684, 0.526, 0.573, 0.526, 0.5071, 0.5277, 0.5071, 0.5277, 0.5142, 0.526, 0.5142, 0.4772, 0.5548, 0.4916, 0.5548, 0.4916, 0.5616, 0.4772, 0.5616, 0.4772, 0.548, 0.4916, 0.548, 0.4916, 0.5548, 0.4772, 0.5548, 0.4772, 0.5413, 0.4916, 0.5413, 0.4916, 0.548, 0.4772, 0.548, 0.4772, 0.5345, 0.4916, 0.5345, 0.4916, 0.5413, 0.4772, 0.5413, 0.4772, 0.5277, 0.4916, 0.5277, 0.4916, 0.5345, 0.4772, 0.5345, 0.4772, 0.5209, 0.4916, 0.5209, 0.4916, 0.5277, 0.4772, 0.5277, 0.4772, 0.5142, 0.4916, 0.5142, 0.4916, 0.5209, 0.4772, 0.5209, 0.4772, 0.5616, 0.4916, 0.5616, 0.4916, 0.5684, 0.4772, 0.5684, 0.4772, 0.5071, 0.4916, 0.5071, 0.4916, 0.5142, 0.4772, 0.5142, 0.4772, 0.573, 0.4916, 0.573, 0.4916, 0.5776, 0.4772, 0.5776, 0.4772, 0.5684, 0.4916, 0.5684, 0.4916, 0.573, 0.4772, 0.573, 0.526, 0.5776, 0.526, 0.573, 0.526, 0.573, 0.526, 0.5776, 0.526, 0.5684, 0.5277, 0.5684, 0.5277, 0.573, 0.526, 0.573, 0.523, 0.5684, 0.526, 0.5684, 0.526, 0.573, 0.523, 0.573, 0.5184, 0.5684, 0.523, 0.5684, 0.523, 0.573, 0.5184, 0.573, 0.5138, 0.5684, 0.5184, 0.5684, 0.5184, 0.573, 0.5138, 0.573, 0.5091, 0.5684, 0.5138, 0.5684, 0.5138, 0.573, 0.5091, 0.573, 0.5045, 0.5684, 0.5091, 0.5684, 0.5091, 0.573, 0.5045, 0.573, 0.4999, 0.5684, 0.5045, 0.5684, 0.5045, 0.573, 0.4999, 0.573, 0.4952, 0.5684, 0.4999, 0.5684, 0.4999, 0.573, 0.4952, 0.573, 0.5277, 0.5684, 0.5277, 0.573, 0.5277, 0.573, 0.5277, 0.5684, 0.4916, 0.5684, 0.4952, 0.5684, 0.4952, 0.573, 0.4916, 0.573, 0.5277, 0.5684, 0.5439, 0.5684, 0.5439, 0.573, 0.5277, 0.573, 0.5277, 0.573, 0.5439, 0.573, 0.5439, 0.5776, 0.5277, 0.5776, 0.5277, 0.5071, 0.5439, 0.5071, 0.5439, 0.5142, 0.5277, 0.5142, 0.5277, 0.5142, 0.5439, 0.5142, 0.5439, 0.5684, 0.5277, 0.5684, 0.5277, 0.5616, 0.5277, 0.5548, 0.5277, 0.548, 0.5277, 0.5413, 0.5277, 0.5345, 0.5277, 0.5277, 0.5277, 0.5209, 0.526, 0.5776, 0.5277, 0.5776, 0.5277, 0.5776, 0.526, 0.5776, 0.4927, 0.5166, 0.4954, 0.5166, 0.4954, 0.5166, 0.4927, 0.5166, 0.0, 0.0, 0.0, 0.0, 0.0, 0.0, 0.0, 0.0, 0.4954, 0.5659, 0.4999, 0.5659, 0.4999, 0.5684, 0.4952, 0.5684, 0.527, 0.5289, 0.527, 0.5222, 0.5277, 0.5209, 0.5277, 0.5277, 0.5136, 0.5659, 0.5138, 0.5684, 0.5138, 0.5684, 0.5136, 0.5659, 0.5272, 0.5412, 0.5271, 0.5353, 0.5277, 0.5345, 0.5277, 0.5413, 0.5228, 0.5658, 0.523, 0.5684, 0.523, 0.5684, 0.5228, 0.5658, 0.527, 0.5537, 0.5271, 0.5472, 0.5277, 0.548, 0.5277, 0.5548, 0.0, 0.0, 0.0, 0.0, 0.0, 0.0, 0.0, 0.0, 0.5228, 0.5167, 0.5182, 0.5166, 0.5184, 0.5142, 0.523, 0.5142, 0.5235, 0.5167, 0.5228, 0.5167, 0.5228, 0.5167, 0.5235, 0.5167, 0.5136, 0.5166, 0.509, 0.5166, 0.5091, 0.5142, 0.5138, 0.5142, 0.0, 0.0, 0.0, 0.0, 0.0, 0.0, 0.0, 0.0, 0.5045, 0.5166, 0.4999, 0.5166, 0.4999, 0.5142, 0.5045, 0.5142, 0.5184, 0.5684, 0.5182, 0.5659, 0.5182, 0.5659, 0.5184, 0.5684, 0.5136, 0.5659, 0.5182, 0.5659, 0.5184, 0.5684, 0.5138, 0.5684, 0.5271, 0.5472, 0.5272, 0.5412, 0.5272, 0.5412, 0.5271, 0.5472, 0.527, 0.5222, 0.5267, 0.517, 0.5267, 0.517, 0.527, 0.5222, 0.4999, 0.5659, 0.5045, 0.5659, 0.5045, 0.5684, 0.4999, 0.5684, 0.5251, 0.5658, 0.5267, 0.5655, 0.5277, 0.5684, 0.526, 0.5684, 0.5267, 0.517, 0.5251, 0.5167, 0.526, 0.5142, 0.5277, 0.5142, 0.0, 0.0, 0.0, 0.0, 0.0, 0.0, 0.0, 0.0, 0.5045, 0.5166, 0.5045, 0.5142, 0.5045, 0.5142, 0.5045, 0.5166, 0.4927, 0.5548, 0.4927, 0.5616, 0.4916, 0.5616, 0.4916, 0.5548, 0.5091, 0.5142, 0.509, 0.5166, 0.509, 0.5166, 0.5091, 0.5142, 0.5271, 0.5353, 0.527, 0.5289, 0.527, 0.5289, 0.5271, 0.5353, 0.4928, 0.5345, 0.4928, 0.5413, 0.4916, 0.5413, 0.4916, 0.5345, 0.4927, 0.5277, 0.4928, 0.5345, 0.4916, 0.5345, 0.4916, 0.5277, 0.0, 0.0, 0.0, 0.0, 0.0, 0.0, 0.0, 0.0, 0.4927, 0.5166, 0.4927, 0.5209, 0.4916, 0.5209, 0.4916, 0.5142, 0.4927, 0.5616, 0.4927, 0.5659, 0.4916, 0.5684, 0.4916, 0.5616, 0.527, 0.5537, 0.5277, 0.5548, 0.5277, 0.5548, 0.527, 0.5537, 0.5136, 0.5166, 0.5138, 0.5142, 0.5138, 0.5142, 0.5136, 0.5166, 0.0, 0.0, 0.0, 0.0, 0.0, 0.0, 0.0, 0.0, 0.5247, 0.5658, 0.5251, 0.5658, 0.526, 0.5684, 0.5255, 0.5684, 0.5261, 0.5639, 0.5247, 0.5641, 0.5247, 0.5641, 0.5261, 0.5639, 0.527, 0.5537, 0.527, 0.5604, 0.527, 0.5604, 0.527, 0.5537, 0.4954, 0.5659, 0.4927, 0.5659, 0.4927, 0.5659, 0.4954, 0.5659, 0.5182, 0.5166, 0.5228, 0.5167, 0.5228, 0.5167, 0.5182, 0.5166, 0.4927, 0.5616, 0.4927, 0.5548, 0.4927, 0.5548, 0.4927, 0.5616, 0.5136, 0.5166, 0.5182, 0.5166, 0.5182, 0.5166, 0.5136, 0.5166, 0.4927, 0.5548, 0.4928, 0.548, 0.4928, 0.548, 0.4927, 0.5548, 0.509, 0.5166, 0.5136, 0.5166, 0.5136, 0.5166, 0.509, 0.5166, 0.4928, 0.548, 0.4928, 0.5413, 0.4928, 0.5413, 0.4928, 0.548, 0.5045, 0.5166, 0.509, 0.5166, 0.509, 0.5166, 0.5045, 0.5166, 0.4928, 0.5413, 0.4928, 0.5345, 0.4928, 0.5345, 0.4928, 0.5413, 0.4999, 0.5166, 0.5045, 0.5166, 0.5045, 0.5166, 0.4999, 0.5166, 0.4928, 0.5345, 0.4927, 0.5277, 0.4927, 0.5277, 0.4928, 0.5345, 0.5228, 0.5658, 0.5182, 0.5659, 0.5182, 0.5659, 0.5228, 0.5658, 0.4954, 0.5166, 0.4999, 0.5166, 0.4999, 0.5166, 0.4954, 0.5166, 0.4927, 0.5277, 0.4927, 0.5209, 0.4927, 0.5209, 0.4927, 0.5277, 0.5182, 0.5659, 0.5136, 0.5659, 0.5136, 0.5659, 0.5182, 0.5659, 0.4999, 0.5659, 0.4954, 0.5659, 0.4954, 0.5659, 0.4999, 0.5659, 0.4927, 0.5209, 0.4927, 0.5166, 0.4927, 0.5166, 0.4927, 0.5209, 0.5136, 0.5659, 0.509, 0.5659, 0.509, 0.5659, 0.5136, 0.5659, 0.527, 0.5222, 0.527, 0.5289, 0.527, 0.5289, 0.527, 0.5222, 0.4927, 0.5659, 0.4927, 0.5616, 0.4927, 0.5616, 0.4927, 0.5659, 0.509, 0.5659, 0.5045, 0.5659, 0.5045, 0.5659, 0.509, 0.5659, 0.527, 0.5289, 0.5271, 0.5353, 0.5271, 0.5353, 0.527, 0.5289, 0.527, 0.5604, 0.5267, 0.5655, 0.5267, 0.5655, 0.527, 0.5604, 0.5045, 0.5659, 0.4999, 0.5659, 0.4999, 0.5659, 0.5045, 0.5659, 0.5271, 0.5353, 0.5272, 0.5412, 0.5272, 0.5412, 0.5271, 0.5353, 0.5267, 0.517, 0.527, 0.5222, 0.527, 0.5222, 0.5267, 0.517, 0.5267, 0.5655, 0.5251, 0.5658, 0.5251, 0.5658, 0.5267, 0.5655, 0.5272, 0.5412, 0.5271, 0.5472, 0.5271, 0.5472, 0.5272, 0.5412, 0.5246, 0.5167, 0.5251, 0.5167, 0.5251, 0.5167, 0.5246, 0.5167, 0.5251, 0.5167, 0.5267, 0.517, 0.5267, 0.517, 0.5251, 0.5167, 0.5271, 0.5472, 0.527, 0.5537, 0.527, 0.5537, 0.5271, 0.5472, 0.5236, 0.5658, 0.5228, 0.5658, 0.5228, 0.5658, 0.5236, 0.5658, 0.5, 0.5182, 0.4954, 0.5182, 0.4954, 0.5166, 0.4999, 0.5166, 0.4954, 0.5644, 0.5, 0.5643, 0.4999, 0.5659, 0.4954, 0.5659, 0.5267, 0.5296, 0.5266, 0.5231, 0.527, 0.5222, 0.527, 0.5289, 0.5268, 0.5358, 0.5267, 0.5296, 0.527, 0.5289, 0.5271, 0.5353, 0.5268, 0.5412, 0.5268, 0.5358, 0.5271, 0.5353, 0.5272, 0.5412, 0.5267, 0.5467, 0.5268, 0.5412, 0.5272, 0.5412, 0.5271, 0.5472, 0.5266, 0.5529, 0.5267, 0.5467, 0.5271, 0.5472, 0.527, 0.5537, 0.5266, 0.5595, 0.5266, 0.5529, 0.527, 0.5537, 0.527, 0.5604, 0.5226, 0.5183, 0.518, 0.5182, 0.5182, 0.5166, 0.5228, 0.5167, 0.518, 0.5182, 0.5135, 0.5182, 0.5136, 0.5166, 0.5182, 0.5166, 0.5135, 0.5182, 0.509, 0.5182, 0.509, 0.5166, 0.5136, 0.5166, 0.509, 0.5182, 0.5044, 0.5182, 0.5045, 0.5166, 0.509, 0.5166, 0.5044, 0.5182, 0.5, 0.5182, 0.4999, 0.5166, 0.5045, 0.5166, 0.518, 0.5643, 0.5226, 0.5642, 0.5228, 0.5658, 0.5182, 0.5659, 0.5135, 0.5643, 0.518, 0.5643, 0.5182, 0.5659, 0.5136, 0.5659, 0.509, 0.5643, 0.5135, 0.5643, 0.5136, 0.5659, 0.509, 0.5659, 0.5044, 0.5643, 0.509, 0.5643, 0.509, 0.5659, 0.5045, 0.5659, 0.5, 0.5643, 0.5044, 0.5643, 0.5045, 0.5659, 0.4999, 0.5659, 0.5247, 0.5641, 0.5261, 0.5639, 0.5267, 0.5655, 0.5251, 0.5658, 0.5261, 0.5187, 0.5247, 0.5184, 0.5251, 0.5167, 0.5267, 0.517, 0.4954, 0.5182, 0.4934, 0.5182, 0.4927, 0.5166, 0.4954, 0.5166, 0.4934, 0.5644, 0.4954, 0.5644, 0.4954, 0.5659, 0.4927, 0.5659, 0.4935, 0.5548, 0.4934, 0.5616, 0.4927, 0.5616, 0.4927, 0.5548, 0.4935, 0.548, 0.4935, 0.5548, 0.4927, 0.5548, 0.4928, 0.548, 0.4935, 0.5413, 0.4935, 0.548, 0.4928, 0.548, 0.4928, 0.5413, 0.4935, 0.5345, 0.4935, 0.5413, 0.4928, 0.5413, 0.4928, 0.5345, 0.4935, 0.5277, 0.4935, 0.5345, 0.4928, 0.5345, 0.4927, 0.5277, 0.4934, 0.5209, 0.4935, 0.5277, 0.4927, 0.5277, 0.4927, 0.5209, 0.4934, 0.5182, 0.4934, 0.5209, 0.4927, 0.5209, 0.4927, 0.5166, 0.4934, 0.5616, 0.4934, 0.5644, 0.4927, 0.5659, 0.4927, 0.5616, 0.5261, 0.5639, 0.5266, 0.5595, 0.527, 0.5604, 0.5267, 0.5655, 0.5266, 0.5231, 0.5261, 0.5187, 0.5267, 0.517, 0.527, 0.5222, 0.5233, 0.5183, 0.5226, 0.5183, 0.5228, 0.5167, 0.5235, 0.5167, 0.5243, 0.5642, 0.5247, 0.5641, 0.5251, 0.5658, 0.5247, 0.5658, 0.5268, 0.5412, 0.5267, 0.5467, 0.5267, 0.5467, 0.5268, 0.5412, 0.5242, 0.5184, 0.5247, 0.5184, 0.5247, 0.5184, 0.5242, 0.5184, 0.5247, 0.5184, 0.5261, 0.5187, 0.5261, 0.5187, 0.5247, 0.5184, 0.5267, 0.5467, 0.5266, 0.5529, 0.5266, 0.5529, 0.5267, 0.5467, 0.5233, 0.5642, 0.5226, 0.5642, 0.5226, 0.5642, 0.5233, 0.5642, 0.4934, 0.5182, 0.4954, 0.5182, 0.4954, 0.5182, 0.4934, 0.5182, 0.5266, 0.5529, 0.5266, 0.5595, 0.5266, 0.5595, 0.5266, 0.5529, 0.4954, 0.5644, 0.4934, 0.5644, 0.4934, 0.5644, 0.4954, 0.5644, 0.518, 0.5182, 0.5226, 0.5183, 0.5226, 0.5183, 0.518, 0.5182, 0.4935, 0.5548, 0.4935, 0.548, 0.4935, 0.548, 0.4935, 0.5548, 0.5135, 0.5182, 0.518, 0.5182, 0.518, 0.5182, 0.5135, 0.5182, 0.4935, 0.5413, 0.4935, 0.5345, 0.4935, 0.5345, 0.4935, 0.5413, 0.509, 0.5182, 0.5135, 0.5182, 0.5135, 0.5182, 0.509, 0.5182, 0.0, 0.0, 0.0, 0.0, 0.0, 0.0, 0.0, 0.0, 0.5044, 0.5182, 0.509, 0.5182, 0.509, 0.5182, 0.5044, 0.5182, 0.4934, 0.5644, 0.4934, 0.5644, 0.4934, 0.5644, 0.4934, 0.5644, 0.5, 0.5182, 0.5044, 0.5182, 0.5044, 0.5182, 0.5, 0.5182, 0.0, 0.0, 0.0, 0.0, 0.0, 0.0, 0.0, 0.0, 0.5226, 0.5642, 0.518, 0.5643, 0.518, 0.5643, 0.5226, 0.5642, 0.4954, 0.5182, 0.5, 0.5182, 0.5, 0.5182, 0.4954, 0.5182, 0.4935, 0.548, 0.4935, 0.5413, 0.4935, 0.5413, 0.4935, 0.548, 0.518, 0.5643, 0.5135, 0.5643, 0.5135, 0.5643, 0.518, 0.5643, 0.5, 0.5643, 0.4954, 0.5644, 0.4954, 0.5644, 0.5, 0.5643, 0.4934, 0.5209, 0.4934, 0.5182, 0.4934, 0.5182, 0.4934, 0.5209, 0.5135, 0.5643, 0.509, 0.5643, 0.509, 0.5643, 0.5135, 0.5643, 0.5266, 0.5231, 0.5267, 0.5296, 0.5267, 0.5296, 0.5266, 0.5231, 0.4934, 0.5644, 0.4934, 0.5644, 0.4934, 0.5644, 0.4934, 0.5644, 0.509, 0.5643, 0.5044, 0.5643, 0.5044, 0.5643, 0.509, 0.5643, 0.5267, 0.5296, 0.5268, 0.5358, 0.5268, 0.5358, 0.5267, 0.5296, 0.5266, 0.5595, 0.5261, 0.5639, 0.5261, 0.5639, 0.5266, 0.5595, 0.5044, 0.5643, 0.5, 0.5643, 0.5, 0.5643, 0.5044, 0.5643, 0.5268, 0.5358, 0.5268, 0.5412, 0.5268, 0.5412, 0.5268, 0.5358, 0.5261, 0.5187, 0.5266, 0.5231, 0.5266, 0.5231, 0.5261, 0.5187, 0.5261, 0.5187, 0.5266, 0.5231, 0.5266, 0.5231, 0.5261, 0.5187, 0.5268, 0.5358, 0.5268, 0.5412, 0.5268, 0.5412, 0.5268, 0.5358, 0.5044, 0.5643, 0.5, 0.5643, 0.5, 0.5643, 0.5044, 0.5643, 0.5266, 0.5595, 0.5261, 0.5639, 0.5261, 0.5639, 0.5266, 0.5595, 0.5267, 0.5296, 0.5268, 0.5358, 0.5268, 0.5358, 0.5267, 0.5296, 0.509, 0.5643, 0.5044, 0.5643, 0.5044, 0.5643, 0.509, 0.5643, 0.4934, 0.5616, 0.4935, 0.5548, 0.4935, 0.5548, 0.4934, 0.5616, 0.5266, 0.5231, 0.5267, 0.5296, 0.5267, 0.5296, 0.5266, 0.5231, 0.5135, 0.5643, 0.509, 0.5643, 0.509, 0.5643, 0.5135, 0.5643, 0.4935, 0.5548, 0.4935, 0.548, 0.4935, 0.548, 0.4935, 0.5548, 0.5, 0.5643, 0.4954, 0.5644, 0.4954, 0.5644, 0.5, 0.5643, 0.518, 0.5643, 0.5135, 0.5643, 0.5135, 0.5643, 0.518, 0.5643, 0.0, 0.0, 0.0, 0.0, 0.0, 0.0, 0.0, 0.0, 0.4954, 0.5182, 0.5, 0.5182, 0.5, 0.5182, 0.4954, 0.5182, 0.5226, 0.5642, 0.518, 0.5643, 0.518, 0.5643, 0.5226, 0.5642, 0.4934, 0.5182, 0.4934, 0.5182, 0.4934, 0.5182, 0.4934, 0.5182, 0.5, 0.5182, 0.5044, 0.5182, 0.5044, 0.5182, 0.5, 0.5182, 0.4935, 0.5277, 0.4935, 0.5345, 0.4935, 0.5345, 0.4935, 0.5277, 0.5044, 0.5182, 0.509, 0.5182, 0.509, 0.5182, 0.5044, 0.5182, 0.4934, 0.5616, 0.4935, 0.5548, 0.4935, 0.5548, 0.4934, 0.5616, 0.509, 0.5182, 0.5135, 0.5182, 0.5135, 0.5182, 0.509, 0.5182, 0.4935, 0.5277, 0.4934, 0.5209, 0.4934, 0.5209, 0.4935, 0.5277, 0.5135, 0.5182, 0.518, 0.5182, 0.518, 0.5182, 0.5135, 0.5182, 0.4934, 0.5644, 0.4934, 0.5644, 0.4934, 0.5644, 0.4934, 0.5644, 0.518, 0.5182, 0.5226, 0.5183, 0.5226, 0.5183, 0.518, 0.5182, 0.4954, 0.5644, 0.4934, 0.5644, 0.4934, 0.5644, 0.4954, 0.5644, 0.5266, 0.5529, 0.5266, 0.5595, 0.5266, 0.5595, 0.5266, 0.5529, 0.4934, 0.5182, 0.4954, 0.5182, 0.4954, 0.5182, 0.4934, 0.5182, 0.5233, 0.5642, 0.5226, 0.5642, 0.5226, 0.5642, 0.5233, 0.5642, 0.5267, 0.5467, 0.5266, 0.5529, 0.5266, 0.5529, 0.5267, 0.5467, 0.5247, 0.5184, 0.5261, 0.5187, 0.5261, 0.5187, 0.5247, 0.5184, 0.5242, 0.5184, 0.5247, 0.5184, 0.5247, 0.5184, 0.5242, 0.5184, 0.5268, 0.5412, 0.5267, 0.5467, 0.5267, 0.5467, 0.5268, 0.5412, 0.5261, 0.5639, 0.5247, 0.5641, 0.5247, 0.5641, 0.5261, 0.5639, 0.5261, 0.5187, 0.5266, 0.5231, 0.5266, 0.5231, 0.5261, 0.5187, 0.5268, 0.5358, 0.5268, 0.5412, 0.5268, 0.5412, 0.5268, 0.5358, 0.5044, 0.5643, 0.5, 0.5643, 0.5, 0.5643, 0.5044, 0.5643, 0.5266, 0.5595, 0.5261, 0.5639, 0.5261, 0.5639, 0.5266, 0.5595, 0.5267, 0.5296, 0.5268, 0.5358, 0.5268, 0.5358, 0.5267, 0.5296, 0.509, 0.5643, 0.5044, 0.5643, 0.5044, 0.5643, 0.509, 0.5643, 0.4935, 0.5345, 0.4935, 0.5413, 0.4935, 0.5413, 0.4935, 0.5345, 0.5266, 0.5231, 0.5267, 0.5296, 0.5267, 0.5296, 0.5266, 0.5231, 0.5135, 0.5643, 0.509, 0.5643, 0.509, 0.5643, 0.5135, 0.5643, 0.4935, 0.5413, 0.4935, 0.548, 0.4935, 0.548, 0.4935, 0.5413, 0.5, 0.5643, 0.4954, 0.5644, 0.4954, 0.5644, 0.5, 0.5643, 0.518, 0.5643, 0.5135, 0.5643, 0.5135, 0.5643, 0.518, 0.5643, 0.4934, 0.5182, 0.4934, 0.5182, 0.4934, 0.5182, 0.4934, 0.5182, 0.4954, 0.5182, 0.5, 0.5182, 0.5, 0.5182, 0.4954, 0.5182, 0.5226, 0.5642, 0.518, 0.5643, 0.518, 0.5643, 0.5226, 0.5642, 0.4934, 0.5616, 0.4934, 0.5644, 0.4934, 0.5644, 0.4934, 0.5616, 0.5, 0.5182, 0.5044, 0.5182, 0.5044, 0.5182, 0.5, 0.5182, 0.4935, 0.5345, 0.4935, 0.5277, 0.4935, 0.5277, 0.4935, 0.5345, 0.5044, 0.5182, 0.509, 0.5182, 0.509, 0.5182, 0.5044, 0.5182, 0.0, 0.0, 0.0, 0.0, 0.0, 0.0, 0.0, 0.0, 0.509, 0.5182, 0.5135, 0.5182, 0.5135, 0.5182, 0.509, 0.5182, 0.4935, 0.548, 0.4935, 0.5548, 0.4935, 0.5548, 0.4935, 0.548, 0.5135, 0.5182, 0.518, 0.5182, 0.518, 0.5182, 0.5135, 0.5182, 0.4935, 0.5413, 0.4935, 0.5345, 0.4935, 0.5345, 0.4935, 0.5413, 0.518, 0.5182, 0.5226, 0.5183, 0.5226, 0.5183, 0.518, 0.5182, 0.4954, 0.5644, 0.4934, 0.5644, 0.4934, 0.5644, 0.4954, 0.5644, 0.5266, 0.5529, 0.5266, 0.5595, 0.5266, 0.5595, 0.5266, 0.5529, 0.4934, 0.5182, 0.4954, 0.5182, 0.4954, 0.5182, 0.4934, 0.5182, 0.5233, 0.5642, 0.5226, 0.5642, 0.5226, 0.5642, 0.5233, 0.5642, 0.5267, 0.5467, 0.5266, 0.5529, 0.5266, 0.5529, 0.5267, 0.5467, 0.5247, 0.5184, 0.5261, 0.5187, 0.5261, 0.5187, 0.5247, 0.5184, 0.5242, 0.5184, 0.5247, 0.5184, 0.5247, 0.5184, 0.5242, 0.5184, 0.5268, 0.5412, 0.5267, 0.5467, 0.5267, 0.5467, 0.5268, 0.5412, 0.5261, 0.5639, 0.5247, 0.5641, 0.5247, 0.5641, 0.5261, 0.5639, 0.5233, 0.5183, 0.5242, 0.5184, 0.5242, 0.5184, 0.5233, 0.5183, 0.5243, 0.5642, 0.5233, 0.5642, 0.5233, 0.5642, 0.5243, 0.5642, 0.5243, 0.5642, 0.5233, 0.5642, 0.5233, 0.5642, 0.5243, 0.5642, 0.5226, 0.5642, 0.5233, 0.5642, 0.5236, 0.5658, 0.5228, 0.5658, 0.5247, 0.5658, 0.5236, 0.5658, 0.5236, 0.5658, 0.5247, 0.5658, 0.5228, 0.5658, 0.5236, 0.5658, 0.524, 0.5684, 0.523, 0.5684, 0.5251, 0.5658, 0.5247, 0.5658, 0.5247, 0.5658, 0.5251, 0.5658, 0.5247, 0.5641, 0.5243, 0.5642, 0.5243, 0.5642, 0.5247, 0.5641, 0.5247, 0.5641, 0.5243, 0.5642, 0.5243, 0.5642, 0.5247, 0.5641, 0.5247, 0.5641, 0.5243, 0.5642, 0.5243, 0.5642, 0.5247, 0.5641, 0.5233, 0.5642, 0.5243, 0.5642, 0.5247, 0.5658, 0.5236, 0.5658, 0.5236, 0.5658, 0.5247, 0.5658, 0.5255, 0.5684, 0.524, 0.5684, 0.5226, 0.5183, 0.5233, 0.5183, 0.5233, 0.5183, 0.5226, 0.5183, 0.5226, 0.5183, 0.5233, 0.5183, 0.5233, 0.5183, 0.5226, 0.5183, 0.5226, 0.5183, 0.5233, 0.5183, 0.5233, 0.5183, 0.5226, 0.5183, 0.5242, 0.5184, 0.5233, 0.5183, 0.5235, 0.5167, 0.5246, 0.5167, 0.5228, 0.5167, 0.5235, 0.5167, 0.5235, 0.5167, 0.5228, 0.5167, 0.5184, 0.5142, 0.5182, 0.5166, 0.5182, 0.5166, 0.5184, 0.5142, 0.4927, 0.5209, 0.4927, 0.5277, 0.4927, 0.5277, 0.4927, 0.5209, 0.5247, 0.5184, 0.5242, 0.5184, 0.5246, 0.5167, 0.5251, 0.5167, 0.5243, 0.5642, 0.5243, 0.5642, 0.5243, 0.5642, 0.5243, 0.5642, 0.5233, 0.5183, 0.5242, 0.5184, 0.5242, 0.5184, 0.5233, 0.5183, 0.5233, 0.5183, 0.5242, 0.5184, 0.5242, 0.5184, 0.5233, 0.5183, 0.5235, 0.5167, 0.5246, 0.5167, 0.5246, 0.5167, 0.5235, 0.5167, 0.5233, 0.5183, 0.5242, 0.5184, 0.5242, 0.5184, 0.5233, 0.5183, 0.5243, 0.5642, 0.5243, 0.5642, 0.5243, 0.5642, 0.5243, 0.5642, 0.5226, 0.5183, 0.5233, 0.5183, 0.5233, 0.5183, 0.5226, 0.5183, 0.5247, 0.5641, 0.5243, 0.5642, 0.5243, 0.5642, 0.5247, 0.5641, 0.5261, 0.5639, 0.5247, 0.5641, 0.5247, 0.5641, 0.5261, 0.5639, 0.5268, 0.5412, 0.5267, 0.5467, 0.5267, 0.5467, 0.5268, 0.5412, 0.5242, 0.5184, 0.5247, 0.5184, 0.5247, 0.5184, 0.5242, 0.5184, 0.5247, 0.5184, 0.5261, 0.5187, 0.5261, 0.5187, 0.5247, 0.5184, 0.5267, 0.5467, 0.5266, 0.5529, 0.5266, 0.5529, 0.5267, 0.5467, 0.5233, 0.5642, 0.5226, 0.5642, 0.5226, 0.5642, 0.5233, 0.5642, 0.4934, 0.5182, 0.4954, 0.5182, 0.4954, 0.5182, 0.4934, 0.5182, 0.5266, 0.5529, 0.5266, 0.5595, 0.5266, 0.5595, 0.5266, 0.5529, 0.4954, 0.5644, 0.4934, 0.5644, 0.4934, 0.5644, 0.4954, 0.5644, 0.518, 0.5182, 0.5226, 0.5183, 0.5226, 0.5183, 0.518, 0.5182, 0.4934, 0.5644, 0.4934, 0.5616, 0.4934, 0.5616, 0.4934, 0.5644, 0.5135, 0.5182, 0.518, 0.5182, 0.518, 0.5182, 0.5135, 0.5182, 0.0, 0.0, 0.0, 0.0, 0.0, 0.0, 0.0, 0.0, 0.509, 0.5182, 0.5135, 0.5182, 0.5135, 0.5182, 0.509, 0.5182, 0.4934, 0.5182, 0.4934, 0.5209, 0.4934, 0.5209, 0.4934, 0.5182, 0.5044, 0.5182, 0.509, 0.5182, 0.509, 0.5182, 0.5044, 0.5182, 0.4934, 0.5209, 0.4934, 0.5182, 0.4934, 0.5182, 0.4934, 0.5209, 0.5, 0.5182, 0.5044, 0.5182, 0.5044, 0.5182, 0.5, 0.5182, 0.0, 0.0, 0.0, 0.0, 0.0, 0.0, 0.0, 0.0, 0.5226, 0.5642, 0.518, 0.5643, 0.518, 0.5643, 0.5226, 0.5642, 0.4954, 0.5182, 0.5, 0.5182, 0.5, 0.5182, 0.4954, 0.5182, 0.4935, 0.5548, 0.4934, 0.5616, 0.4934, 0.5616, 0.4935, 0.5548, 0.518, 0.5643, 0.5135, 0.5643, 0.5135, 0.5643, 0.518, 0.5643, 0.5, 0.5643, 0.4954, 0.5644, 0.4954, 0.5644, 0.5, 0.5643, 0.4934, 0.5644, 0.4934, 0.5644, 0.4934, 0.5644, 0.4934, 0.5644, 0.5135, 0.5643, 0.509, 0.5643, 0.509, 0.5643, 0.5135, 0.5643, 0.5266, 0.5231, 0.5267, 0.5296, 0.5267, 0.5296, 0.5266, 0.5231, 0.4935, 0.548, 0.4935, 0.5413, 0.4935, 0.5413, 0.4935, 0.548, 0.509, 0.5643, 0.5044, 0.5643, 0.5044, 0.5643, 0.509, 0.5643, 0.5267, 0.5296, 0.5268, 0.5358, 0.5268, 0.5358, 0.5267, 0.5296, 0.5266, 0.5595, 0.5261, 0.5639, 0.5261, 0.5639, 0.5266, 0.5595, 0.5044, 0.5643, 0.5, 0.5643, 0.5, 0.5643, 0.5044, 0.5643, 0.5268, 0.5358, 0.5268, 0.5412, 0.5268, 0.5412, 0.5268, 0.5358, 0.5261, 0.5187, 0.5266, 0.5231, 0.5266, 0.5231, 0.5261, 0.5187, 0.5233, 0.5183, 0.5242, 0.5184, 0.5242, 0.5184, 0.5233, 0.5183, 0.5233, 0.5642, 0.5243, 0.5642, 0.5243, 0.5642, 0.5233, 0.5642, 0.5226, 0.5183, 0.5233, 0.5183, 0.5233, 0.5183, 0.5226, 0.5183, 0.5247, 0.5641, 0.5243, 0.5642, 0.5243, 0.5642, 0.5247, 0.5641, 0.5261, 0.5639, 0.5247, 0.5641, 0.5247, 0.5641, 0.5261, 0.5639, 0.5268, 0.5412, 0.5267, 0.5467, 0.5267, 0.5467, 0.5268, 0.5412, 0.5242, 0.5184, 0.5247, 0.5184, 0.5247, 0.5184, 0.5242, 0.5184, 0.5247, 0.5184, 0.5261, 0.5187, 0.5261, 0.5187, 0.5247, 0.5184, 0.5267, 0.5467, 0.5266, 0.5529, 0.5266, 0.5529, 0.5267, 0.5467, 0.5233, 0.5642, 0.5226, 0.5642, 0.5226, 0.5642, 0.5233, 0.5642, 0.4934, 0.5182, 0.4954, 0.5182, 0.4954, 0.5182, 0.4934, 0.5182, 0.5266, 0.5529, 0.5266, 0.5595, 0.5266, 0.5595, 0.5266, 0.5529, 0.4954, 0.5644, 0.4934, 0.5644, 0.4934, 0.5644, 0.4954, 0.5644, 0.518, 0.5182, 0.5226, 0.5183, 0.5226, 0.5183, 0.518, 0.5182, 0.4934, 0.5616, 0.4935, 0.5548, 0.4935, 0.5548, 0.4934, 0.5616, 0.5135, 0.5182, 0.518, 0.5182, 0.518, 0.5182, 0.5135, 0.5182, 0.4935, 0.5548, 0.4935, 0.548, 0.4935, 0.548, 0.4935, 0.5548, 0.509, 0.5182, 0.5135, 0.5182, 0.5135, 0.5182, 0.509, 0.5182, 0.4935, 0.548, 0.4935, 0.5413, 0.4935, 0.5413, 0.4935, 0.548, 0.5044, 0.5182, 0.509, 0.5182, 0.509, 0.5182, 0.5044, 0.5182, 0.4935, 0.5413, 0.4935, 0.5345, 0.4935, 0.5345, 0.4935, 0.5413, 0.5, 0.5182, 0.5044, 0.5182, 0.5044, 0.5182, 0.5, 0.5182, 0.4935, 0.5345, 0.4935, 0.5277, 0.4935, 0.5277, 0.4935, 0.5345, 0.5226, 0.5642, 0.518, 0.5643, 0.518, 0.5643, 0.5226, 0.5642, 0.4954, 0.5182, 0.5, 0.5182, 0.5, 0.5182, 0.4954, 0.5182, 0.4935, 0.5277, 0.4934, 0.5209, 0.4934, 0.5209, 0.4935, 0.5277, 0.518, 0.5643, 0.5135, 0.5643, 0.5135, 0.5643, 0.518, 0.5643, 0.5, 0.5643, 0.4954, 0.5644, 0.4954, 0.5644, 0.5, 0.5643, 0.4934, 0.5209, 0.4934, 0.5182, 0.4934, 0.5182, 0.4934, 0.5209, 0.5135, 0.5643, 0.509, 0.5643, 0.509, 0.5643, 0.5135, 0.5643, 0.5266, 0.5231, 0.5267, 0.5296, 0.5267, 0.5296, 0.5266, 0.5231, 0.4934, 0.5644, 0.4934, 0.5616, 0.4934, 0.5616, 0.4934, 0.5644, 0.509, 0.5643, 0.5044, 0.5643, 0.5044, 0.5643, 0.509, 0.5643, 0.5267, 0.5296, 0.5268, 0.5358, 0.5268, 0.5358, 0.5267, 0.5296, 0.5266, 0.5595, 0.5261, 0.5639, 0.5261, 0.5639, 0.5266, 0.5595, 0.5044, 0.5643, 0.5, 0.5643, 0.5, 0.5643, 0.5044, 0.5643, 0.5268, 0.5358, 0.5268, 0.5412, 0.5268, 0.5412, 0.5268, 0.5358, 0.5261, 0.5187, 0.5266, 0.5231, 0.5266, 0.5231, 0.5261, 0.5187, 0.0, 0.0, 0.0, 0.0, 0.0, 0.0, 0.0, 0.0, 0.0, 0.0, 0.0, 0.0, 0.0, 0.0, 0.0, 0.0, 0.0, 0.0, 0.0, 0.0, 0.0, 0.0, 0.0, 0.0, 0.0, 0.0, 0.0, 0.0, 0.0, 0.0, 0.0, 0.0, 0.0, 0.0, 0.0, 0.0, 0.0, 0.0, 0.0, 0.0, 0.0, 0.0, 0.0, 0.0, 0.0, 0.0, 0.0, 0.0, 0.0, 0.0, 0.0, 0.0, 0.0, 0.0, 0.0, 0.0, 0.0, 0.0, 0.0, 0.0, 0.0, 0.0, 0.0, 0.0, 0.0, 0.0, 0.0, 0.0, 0.0, 0.0, 0.0, 0.0, 0.0, 0.0, 0.0, 0.0, 0.0, 0.0, 0.0, 0.0, 0.0, 0.0, 0.0, 0.0, 0.0, 0.0, 0.0, 0.0, 0.0, 0.0, 0.0, 0.0, 0.0, 0.0, 0.0, 0.0, 0.0, 0.0, 0.0, 0.0, 0.0, 0.0, 0.0, 0.0, 0.0, 0.0, 0.0, 0.0, 0.0, 0.0, 0.0, 0.0, 0.0, 0.0, 0.0, 0.0, 0.0, 0.0, 0.0, 0.0, 0.0, 0.0, 0.0, 0.0, 0.0, 0.0, 0.0, 0.0, 0.0, 0.0, 0.0, 0.0, 0.0, 0.0, 0.0, 0.0, 0.0, 0.0, 0.0, 0.0, 0.0, 0.0, 0.0, 0.0, 0.0, 0.0, 0.0, 0.0, 0.0, 0.0, 0.0, 0.0, 0.5233, 0.5642, 0.5243, 0.5642, 0.5243, 0.5642, 0.5233, 0.5642, 0.5233, 0.5642, 0.5243, 0.5642, 0.5243, 0.5642, 0.5233, 0.5642, 0.5233, 0.5642, 0.5243, 0.5642, 0.5243, 0.5642, 0.5233, 0.5642, 0.5233, 0.5642, 0.5233, 0.5642, 0.5233, 0.5642, 0.5233, 0.5642, 0.5243, 0.5642, 0.5233, 0.5642, 0.5233, 0.5642, 0.5243, 0.5642, 0.5233, 0.5642, 0.5233, 0.5642, 0.5233, 0.5642, 0.5233, 0.5642, 0.5243, 0.5642, 0.5243, 0.5642, 0.5243, 0.5642, 0.5243, 0.5642, 0.5233, 0.5642, 0.5233, 0.5642, 0.5233, 0.5642, 0.5233, 0.5642, 0.5233, 0.5642, 0.5233, 0.5642, 0.5233, 0.5642, 0.5233, 0.5642, 0.5243, 0.5642, 0.5243, 0.5642, 0.5243, 0.5642, 0.5243, 0.5642, 0.5233, 0.5642, 0.5233, 0.5642, 0.5233, 0.5642, 0.5233, 0.5642, 0.5243, 0.5642, 0.5233, 0.5642, 0.5233, 0.5642, 0.5243, 0.5642, 0.5233, 0.5642, 0.5233, 0.5642, 0.5233, 0.5642, 0.5233, 0.5642, 0.5233, 0.5642, 0.5243, 0.5642, 0.5243, 0.5642, 0.5233, 0.5642, 0.5243, 0.5642, 0.5243, 0.5642, 0.5243, 0.5642, 0.5243, 0.5642, 0.5243, 0.5642, 0.5243, 0.5642, 0.5243, 0.5642, 0.5243, 0.5642, 0.5233, 0.5642, 0.5233, 0.5642, 0.5233, 0.5642, 0.5233, 0.5642, 0.5243, 0.5642, 0.5243, 0.5642, 0.5243, 0.5642, 0.5243, 0.5642, 0.5233, 0.5642, 0.5233, 0.5642, 0.5233, 0.5642, 0.5233, 0.5642, 0.5243, 0.5642, 0.5233, 0.5642, 0.5233, 0.5642, 0.5243, 0.5642, 0.5233, 0.5642, 0.5233, 0.5642, 0.5233, 0.5642, 0.5233, 0.5642, 0.5233, 0.5642, 0.5243, 0.5642, 0.5243, 0.5642, 0.5233, 0.5642, 0.5243, 0.5642, 0.5243, 0.5642, 0.5243, 0.5642, 0.5243, 0.5642, 0.5243, 0.5642, 0.5243, 0.5642, 0.5243, 0.5642, 0.5243, 0.5642, 0.5233, 0.5642, 0.5233, 0.5642, 0.5233, 0.5642, 0.5233, 0.5642, 0.5233, 0.5642, 0.5233, 0.5642, 0.5233, 0.5642, 0.5233, 0.5642, 0.5233, 0.5642, 0.5233, 0.5642, 0.5233, 0.5642, 0.5233, 0.5642, 0.5233, 0.5642, 0.5233, 0.5642, 0.5233, 0.5642, 0.5233, 0.5642, 0.5233, 0.5642, 0.5233, 0.5642, 0.5233, 0.5642, 0.5233, 0.5642, 0.5233, 0.5642, 0.5233, 0.5642, 0.5233, 0.5642, 0.5233, 0.5642, 0.5233, 0.5642, 0.5233, 0.5642, 0.5233, 0.5642, 0.5233, 0.5642, 0.5233, 0.5642, 0.5233, 0.5642, 0.5233, 0.5642, 0.5233, 0.5642, 0.5243, 0.5642, 0.5233, 0.5642, 0.5233, 0.5642, 0.0, 0.0, 0.0, 0.0, 0.0, 0.0, 0.5243, 0.5642, 0.0, 0.0, 0.0, 0.0, 0.0, 0.0, 0.5233, 0.5642, 0.5243, 0.5642, 0.4999, 0.5166, 0.4954, 0.5166, 0.4952, 0.5142, 0.4999, 0.5142, 0.5271, 0.5353, 0.527, 0.5289, 0.5277, 0.5277, 0.5277, 0.5345, 0.5271, 0.5472, 0.5272, 0.5412, 0.5277, 0.5413, 0.5277, 0.548, 0.5182, 0.5166, 0.5136, 0.5166, 0.5138, 0.5142, 0.5184, 0.5142, 0.509, 0.5166, 0.5045, 0.5166, 0.5045, 0.5142, 0.5091, 0.5142, 0.5182, 0.5659, 0.5228, 0.5658, 0.523, 0.5684, 0.5184, 0.5684, 0.509, 0.5659, 0.5136, 0.5659, 0.5138, 0.5684, 0.5091, 0.5684, 0.5045, 0.5659, 0.509, 0.5659, 0.5091, 0.5684, 0.5045, 0.5684, 0.4954, 0.5166, 0.4927, 0.5166, 0.4916, 0.5142, 0.4952, 0.5142, 0.4927, 0.5659, 0.4954, 0.5659, 0.4952, 0.5684, 0.4916, 0.5684, 0.4928, 0.548, 0.4927, 0.5548, 0.4916, 0.5548, 0.4916, 0.548, 0.4928, 0.5413, 0.4928, 0.548, 0.4916, 0.548, 0.4916, 0.5413, 0.4927, 0.5209, 0.4927, 0.5277, 0.4916, 0.5277, 0.4916, 0.5209, 0.527, 0.5222, 0.5267, 0.517, 0.5277, 0.5142, 0.5277, 0.5209, 0.5235, 0.5167, 0.5228, 0.5167, 0.523, 0.5142, 0.524, 0.5142, 0.5246, 0.5167, 0.5235, 0.5167, 0.524, 0.5142, 0.5253, 0.5142, 0.5251, 0.5167, 0.5246, 0.5167, 0.5253, 0.5142, 0.526, 0.5142, 0.0, 0.0, 0.0, 0.0, 0.0, 0.0, 0.0, 0.0, 0.5182, 0.5166, 0.5136, 0.5166, 0.5136, 0.5166, 0.5182, 0.5166, 0.5251, 0.5167, 0.5246, 0.5167, 0.5246, 0.5167, 0.5251, 0.5167, 0.5045, 0.5684, 0.5045, 0.5659, 0.5045, 0.5659, 0.5045, 0.5684, 0.0, 0.0, 0.0, 0.0, 0.0, 0.0, 0.0, 0.0, 0.0, 0.0, 0.0, 0.0, 0.0, 0.0, 0.0, 0.0, 0.509, 0.5166, 0.5045, 0.5166, 0.5045, 0.5166, 0.509, 0.5166, 0.5267, 0.517, 0.5277, 0.5142, 0.5277, 0.5142, 0.5267, 0.517, 0.0, 0.0, 0.0, 0.0, 0.0, 0.0, 0.0, 0.0, 0.0, 0.0, 0.0, 0.0, 0.0, 0.0, 0.0, 0.0, 0.5182, 0.5659, 0.5228, 0.5658, 0.5228, 0.5658, 0.5182, 0.5659, 0.526, 0.5142, 0.5251, 0.5167, 0.5251, 0.5167, 0.526, 0.5142, 0.0, 0.0, 0.0, 0.0, 0.0, 0.0, 0.0, 0.0, 0.4927, 0.5166, 0.4916, 0.5142, 0.4916, 0.5142, 0.4927, 0.5166, 0.509, 0.5659, 0.5136, 0.5659, 0.5136, 0.5659, 0.509, 0.5659, 0.4916, 0.5684, 0.4927, 0.5659, 0.4927, 0.5659, 0.4916, 0.5684, 0.4999, 0.5142, 0.4999, 0.5166, 0.4999, 0.5166, 0.4999, 0.5142, 0.5045, 0.5659, 0.509, 0.5659, 0.509, 0.5659, 0.5045, 0.5659, 0.4927, 0.5548, 0.4916, 0.5548, 0.4916, 0.5548, 0.4927, 0.5548, 0.0, 0.0, 0.0, 0.0, 0.0, 0.0, 0.0, 0.0, 0.4954, 0.5659, 0.4952, 0.5684, 0.4952, 0.5684, 0.4954, 0.5659, 0.0, 0.0, 0.0, 0.0, 0.0, 0.0, 0.0, 0.0, 0.4916, 0.5413, 0.4928, 0.5413, 0.4928, 0.5413, 0.4916, 0.5413, 0.527, 0.5289, 0.5277, 0.5277, 0.5277, 0.5277, 0.527, 0.5289, 0.4954, 0.5166, 0.4927, 0.5166, 0.4927, 0.5166, 0.4954, 0.5166, 0.5277, 0.5209, 0.527, 0.5222, 0.527, 0.5222, 0.5277, 0.5209, 0.0, 0.0, 0.0, 0.0, 0.0, 0.0, 0.0, 0.0, 0.4927, 0.5659, 0.4954, 0.5659, 0.4954, 0.5659, 0.4927, 0.5659, 0.4927, 0.5277, 0.4916, 0.5277, 0.4916, 0.5277, 0.4927, 0.5277, 0.5277, 0.5345, 0.5271, 0.5353, 0.5271, 0.5353, 0.5277, 0.5345, 0.4916, 0.5209, 0.4927, 0.5209, 0.4927, 0.5209, 0.4916, 0.5209, 0.5246, 0.5167, 0.5235, 0.5167, 0.5235, 0.5167, 0.5246, 0.5167, 0.5272, 0.5412, 0.5277, 0.5413, 0.5277, 0.5413, 0.5272, 0.5412, 0.0, 0.0, 0.0, 0.0, 0.0, 0.0, 0.0, 0.0, 0.4928, 0.548, 0.4927, 0.5548, 0.4927, 0.5548, 0.4928, 0.548, 0.0, 0.0, 0.0, 0.0, 0.0, 0.0, 0.0, 0.0, 0.5277, 0.548, 0.5271, 0.5472, 0.5271, 0.5472, 0.5277, 0.548, 0.0, 0.0, 0.0, 0.0, 0.0, 0.0, 0.0, 0.0, 0.4928, 0.5413, 0.4928, 0.548, 0.4928, 0.548, 0.4928, 0.5413, 0.4999, 0.5166, 0.4954, 0.5166, 0.4954, 0.5166, 0.4999, 0.5166, 0.5228, 0.5167, 0.523, 0.5142, 0.523, 0.5142, 0.5228, 0.5167, 0.527, 0.5604, 0.527, 0.5537, 0.5277, 0.5548, 0.5277, 0.5616, 0.5267, 0.5655, 0.527, 0.5604, 0.5277, 0.5616, 0.5277, 0.5684, 0.527, 0.5604, 0.527, 0.5537, 0.527, 0.5537, 0.527, 0.5604, 0.5267, 0.5655, 0.527, 0.5604, 0.527, 0.5604, 0.5267, 0.5655, 0.0, 0.0, 0.0, 0.0, 0.0, 0.0, 0.0, 0.0, 0.5277, 0.5684, 0.5267, 0.5655, 0.5267, 0.5655, 0.5277, 0.5684, 0.4934, 0.5616, 0.4935, 0.5548, 0.4935, 0.5548, 0.4934, 0.5616, 0.4935, 0.5548, 0.4935, 0.548, 0.4935, 0.548, 0.4935, 0.5548, 0.4935, 0.548, 0.4935, 0.5413, 0.4935, 0.5413, 0.4935, 0.548, 0.4935, 0.5413, 0.4935, 0.5345, 0.4935, 0.5345, 0.4935, 0.5413, 0.4935, 0.5345, 0.4935, 0.5277, 0.4935, 0.5277, 0.4935, 0.5345, 0.4935, 0.5277, 0.4934, 0.5209, 0.4934, 0.5209, 0.4935, 0.5277, 0.4934, 0.5209, 0.4934, 0.5182, 0.4934, 0.5182, 0.4934, 0.5209, 0.4934, 0.5644, 0.4934, 0.5616, 0.4934, 0.5616, 0.4934, 0.5644, 0.4934, 0.5644, 0.4934, 0.5616, 0.4934, 0.5616, 0.4934, 0.5644, 0.4934, 0.5209, 0.4934, 0.5182, 0.4934, 0.5182, 0.4934, 0.5209, 0.4935, 0.5277, 0.4934, 0.5209, 0.4934, 0.5209, 0.4935, 0.5277, 0.4935, 0.5345, 0.4935, 0.5277, 0.4935, 0.5277, 0.4935, 0.5345, 0.4935, 0.5413, 0.4935, 0.5345, 0.4935, 0.5345, 0.4935, 0.5413, 0.4935, 0.548, 0.4935, 0.5413, 0.4935, 0.5413, 0.4935, 0.548, 0.4935, 0.5548, 0.4935, 0.548, 0.4935, 0.548, 0.4935, 0.5548, 0.4934, 0.5616, 0.4935, 0.5548, 0.4935, 0.5548, 0.4934, 0.5616, 0.4934, 0.5644, 0.4934, 0.5616, 0.4934, 0.5616, 0.4934, 0.5644, 0.4934, 0.5209, 0.4934, 0.5182, 0.4934, 0.5182, 0.4934, 0.5209, 0.4935, 0.5277, 0.4934, 0.5209, 0.4934, 0.5209, 0.4935, 0.5277, 0.4935, 0.5345, 0.4935, 0.5277, 0.4935, 0.5277, 0.4935, 0.5345, 0.4935, 0.5413, 0.4935, 0.5345, 0.4935, 0.5345, 0.4935, 0.5413, 0.4935, 0.548, 0.4935, 0.5413, 0.4935, 0.5413, 0.4935, 0.548, 0.4935, 0.5548, 0.4935, 0.548, 0.4935, 0.548, 0.4935, 0.5548, 0.4934, 0.5616, 0.4935, 0.5548, 0.4935, 0.5548, 0.4934, 0.5616, 0.4934, 0.5616, 0.4935, 0.5548, 0.4935, 0.5548, 0.4934, 0.5616, 0.4935, 0.5548, 0.4935, 0.548, 0.4935, 0.548, 0.4935, 0.5548, 0.4935, 0.548, 0.4935, 0.5413, 0.4935, 0.5413, 0.4935, 0.548, 0.4935, 0.5413, 0.4935, 0.5345, 0.4935, 0.5345, 0.4935, 0.5413, 0.4935, 0.5345, 0.4935, 0.5277, 0.4935, 0.5277, 0.4935, 0.5345, 0.4935, 0.5277, 0.4934, 0.5209, 0.4934, 0.5209, 0.4935, 0.5277, 0.4934, 0.5209, 0.4934, 0.5182, 0.4934, 0.5182, 0.4934, 0.5209, 0.4934, 0.5644, 0.4934, 0.5616, 0.4934, 0.5616, 0.4934, 0.5644, 0.4934, 0.5209, 0.4935, 0.5277, 0.4935, 0.5277, 0.4934, 0.5209, 0.4934, 0.5182, 0.4934, 0.5182, 0.4934, 0.5182, 0.4934, 0.5182, 0.0, 0.0, 0.0, 0.0, 0.0, 0.0, 0.0, 0.0, 0.4935, 0.5345, 0.4935, 0.5277, 0.4935, 0.5277, 0.4935, 0.5345, 0.4934, 0.5644, 0.4934, 0.5616, 0.4934, 0.5616, 0.4934, 0.5644, 0.4934, 0.5182, 0.4934, 0.5182, 0.4934, 0.5182, 0.4934, 0.5182, 0.0, 0.0, 0.0, 0.0, 0.0, 0.0, 0.0, 0.0, 0.4935, 0.5277, 0.4934, 0.5209, 0.4934, 0.5209, 0.4935, 0.5277])
me_cube_008.materials.append(mat_maison1)
me_cube_008.materials.append(mat_briquecontour_001)
me_cube_008.materials.append(mat_toit)
me_cube_008.materials.append(mat_vitre)
me_cube_008.materials.append(mat_briquecontour)
me_cube_008.materials.append(mat_vitre_1)
me_cube_008.materials.append(mat_int_rieurcroixfen_tre)
me_cube_008.update()

# ---- objects
ob_light = bpy.data.objects.new('Light', light_light)
ob_camera = bpy.data.objects.new('Camera', cam_camera)
ob_empacementfen_trecourb = bpy.data.objects.new('EmpacementFenêtreCourb', me_cube_008)

# ---- transforms, parenting, visibility, modifiers, constraints
ob_light.location = (4.076, 1.005, 5.904)
ob_light.rotation_euler = (0.6503, 0.05522, 1.866)
ob_light.lock_rotations_4d = False
ob_light.empty_display_type = 'ARROWS'
ob_light.color = (0.0, 0.0, 0.0, 0.0)
ob_light.lineart.crease_threshold = 0.0
ob_camera.location = (7.359, -6.926, 4.958)
ob_camera.rotation_euler = (1.109, 0.0, 0.8149)
ob_camera.lock_rotations_4d = False
ob_camera.empty_display_type = 'ARROWS'
ob_camera.color = (0.0, 0.0, 0.0, 0.0)
ob_camera.display_type = 'WIRE'
ob_camera.lineart.crease_threshold = 0.0
ob_empacementfen_trecourb.location = (2.502, 0.6491, 1.674)

# ---- collection membership
col_collection.objects.link(ob_light)
col_collection.objects.link(ob_camera)
col_collection.objects.link(ob_empacementfen_trecourb)

# ---- scene / render settings (as saved in the file)
scene.camera = ob_camera
scene.frame_start = 1; scene.frame_end = 250; scene.frame_set(1)
scene.render.engine = 'BLENDER_EEVEE_NEXT'
scene.cycles.sampling_pattern = 'TABULATED_SOBOL'
bpy.context.view_layer.update()
